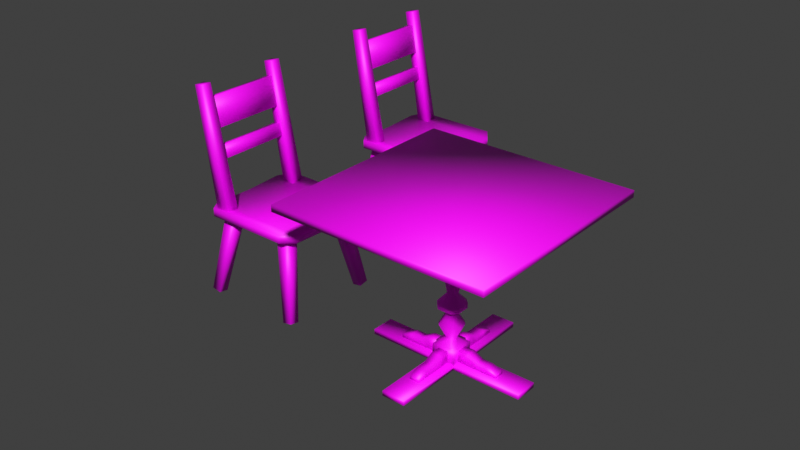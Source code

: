 # Source: SM_Chair.blend  (saved by Blender 3.6.13; exported with 4.5.12 LTS)
import bpy
from mathutils import Matrix  # noqa: F401  (used for matrix-valued properties, if any)

bpy.ops.wm.read_factory_settings(use_empty=True)
scene = bpy.context.scene
scene.name = 'Scene'

# ---- collections
col_dimensions = bpy.data.collections.new('Dimensions'); scene.collection.children.link(col_dimensions)
col_reference = bpy.data.collections.new('Reference'); scene.collection.children.link(col_reference)
col_construction = bpy.data.collections.new('Construction'); scene.collection.children.link(col_construction)
col_final = bpy.data.collections.new('Final'); scene.collection.children.link(col_final)

# ---- images (referenced by path relative to the original .blend; pixels are not part of the script)
import os
ASSET_DIR = os.environ.get("B2B_ASSET_DIR", "")  # directory of the original .blend (textures are referenced by path, not embedded)
HERE = os.path.dirname(os.path.abspath(__file__))  # packed textures are extracted next to this script under _unpacked/

def load_image(name, relpath, width, height, colorspace="sRGB"):
    """Load a texture the original file referenced (path relative to the .blend, or extracted next to this script)."""
    p = next((c for c in (os.path.join(HERE, relpath), os.path.join(ASSET_DIR, relpath)) if relpath and os.path.exists(c)), "")
    if p:
        img = bpy.data.images.load(p, check_existing=True)
        img.name = name
    else:  # same state as the original file: an image datablock whose file is absent (Cycles renders it pink)
        img = bpy.data.images.new(name, width, height)
        img.source = "FILE"
        img.filepath = "//" + (relpath or name)
    img.colorspace_settings.name = colorspace
    return img
img_m_square_table_png = load_image('M_Square_Table.png', 'M_Square_Table.png', 1024, 1024, 'sRGB')
img_m_chair_png = load_image('M_Chair.png', 'M_Chair.png', 1024, 1024, 'sRGB')
img_m_chair_dither_png = load_image('M_Chair_Dither.png', 'M_Chair_Dither.png', 1024, 1024, 'sRGB')

# ---- materials (node trees are filled in below, after node groups)
mat_m_square_table = bpy.data.materials.new('M_Square_Table')
mat_m_square_table.use_transparent_shadow = False
mat_m_chair = bpy.data.materials.new('M_Chair')
mat_m_chair.use_transparent_shadow = False
mat_m_chair_001 = bpy.data.materials.new('M_Chair.001')
mat_m_chair_001.use_transparent_shadow = False

# ---- material node trees
mat_m_square_table.use_nodes = True; mat_m_square_table.node_tree.nodes.clear()
_N = mat_m_square_table.node_tree.nodes; _L = mat_m_square_table.node_tree.links
n0 = _N.new('ShaderNodeOutputMaterial'); n0.name = 'Material Output'; n0.location = (300, 300)
n1 = _N.new('ShaderNodeBsdfPrincipled'); n1.name = 'Principled BSDF'; n1.location = (10, 300)
n1.distribution = 'GGX'
n1.subsurface_method = 'RANDOM_WALK_SKIN'
n1.inputs[3].default_value = 1.45
n1.inputs[27].default_value = (0.0, 0.0, 0.0, 1.0)
n1.inputs[28].default_value = 1.0
n2 = _N.new('ShaderNodeTexImage'); n2.name = 'Image Texture'; n2.location = (-460, 220)
n2.image = img_m_square_table_png
n2.interpolation = 'Closest'
_L.new(n1.outputs[0], n0.inputs[0])
_L.new(n2.outputs[0], n1.inputs[0])
_L.new(n2.outputs[1], n1.inputs[4])
n0.is_active_output = True
mat_m_chair.use_nodes = True; mat_m_chair.node_tree.nodes.clear()
_N = mat_m_chair.node_tree.nodes; _L = mat_m_chair.node_tree.links
n0 = _N.new('ShaderNodeBsdfPrincipled'); n0.name = 'Principled BSDF'; n0.location = (10, 300)
n0.distribution = 'GGX'
n0.subsurface_method = 'RANDOM_WALK_SKIN'
n0.inputs[3].default_value = 1.45
n0.inputs[27].default_value = (0.0, 0.0, 0.0, 1.0)
n0.inputs[28].default_value = 1.0
n1 = _N.new('ShaderNodeOutputMaterial'); n1.name = 'Material Output'; n1.location = (300, 300)
n2 = _N.new('ShaderNodeTexImage'); n2.name = 'Image Texture'; n2.location = (-280, 280)
n2.image = img_m_chair_png
n2.interpolation = 'Closest'
_L.new(n0.outputs[0], n1.inputs[0])
_L.new(n2.outputs[0], n0.inputs[0])
n1.is_active_output = True
mat_m_chair_001.use_nodes = True; mat_m_chair_001.node_tree.nodes.clear()
_N = mat_m_chair_001.node_tree.nodes; _L = mat_m_chair_001.node_tree.links
n0 = _N.new('ShaderNodeBsdfPrincipled'); n0.name = 'Principled BSDF'; n0.location = (10, 300)
n0.distribution = 'GGX'
n0.subsurface_method = 'RANDOM_WALK_SKIN'
n0.inputs[3].default_value = 1.45
n0.inputs[27].default_value = (0.0, 0.0, 0.0, 1.0)
n0.inputs[28].default_value = 1.0
n1 = _N.new('ShaderNodeOutputMaterial'); n1.name = 'Material Output'; n1.location = (300, 300)
n2 = _N.new('ShaderNodeTexImage'); n2.name = 'Image Texture'; n2.location = (-280, 280)
n2.image = img_m_chair_dither_png
n2.interpolation = 'Closest'
_L.new(n0.outputs[0], n1.inputs[0])
_L.new(n2.outputs[0], n0.inputs[0])
n1.is_active_output = True

# ---- world
world_world_001 = bpy.data.worlds.new('World.001'); scene.world = world_world_001
world_world_001.use_nodes = True; world_world_001.node_tree.nodes.clear()
_N = world_world_001.node_tree.nodes; _L = world_world_001.node_tree.links
n0 = _N.new('ShaderNodeOutputWorld'); n0.name = 'World Output'; n0.location = (300, 300)
n1 = _N.new('ShaderNodeBackground'); n1.name = 'Background'; n1.location = (10, 300)
n1.inputs[0].default_value = (0.05088, 0.05088, 0.05088, 1.0)
_L.new(n1.outputs[0], n0.inputs[0])
n0.is_active_output = True
world_world_001.color = (0.05088, 0.05088, 0.05088)
world_world_001.use_sun_shadow = False
world_world_001.sun_shadow_jitter_overblur = 0.0

# ---- meshes
me_cube = bpy.data.meshes.new('Cube')
me_cube.from_pydata([(0.125, 0.0, 0.0), (0.125, 0.0, 0.875), (0.125, 1.0, 0.0), (0.125, 1.0, 0.875), (1.0, 0.0, 0.0), (1.0, 0.0, 0.875), (1.0, 1.0, 0.0), (1.0, 1.0, 0.875)], [], [(0, 1, 3, 2), (2, 3, 7, 6), (6, 7, 5, 4), (4, 5, 1, 0), (2, 6, 4, 0), (7, 3, 1, 5)])
_uv = me_cube.uv_layers.new(name='UVMap')
_uv.uv.foreach_set('vector', [0.375, 0.0, 0.625, 0.0, 0.625, 0.25, 0.375, 0.25, 0.375, 0.25, 0.625, 0.25, 0.625, 0.5, 0.375, 0.5, 0.375, 0.5, 0.625, 0.5, 0.625, 0.75, 0.375, 0.75, 0.375, 0.75, 0.625, 0.75, 0.625, 1.0, 0.375, 1.0, 0.125, 0.5, 0.375, 0.5, 0.375, 0.75, 0.125, 0.75, 0.625, 0.5, 0.875, 0.5, 0.875, 0.75, 0.625, 0.75])
me_cube.update()
me_cube_001 = bpy.data.meshes.new('Cube.001')
me_cube_001.from_pydata([(0.0, 0.0, 0.0), (0.0, 0.0, 1.75), (0.0, 1.0, 0.0), (0.0, 1.0, 1.75), (0.125, 0.0, 0.0), (0.125, 0.0, 1.75), (0.125, 1.0, 0.0), (0.125, 1.0, 1.75)], [], [(0, 1, 3, 2), (2, 3, 7, 6), (6, 7, 5, 4), (4, 5, 1, 0), (2, 6, 4, 0), (7, 3, 1, 5)])
_uv = me_cube_001.uv_layers.new(name='UVMap')
_uv.uv.foreach_set('vector', [0.375, 0.0, 0.625, 0.0, 0.625, 0.25, 0.375, 0.25, 0.375, 0.25, 0.625, 0.25, 0.625, 0.5, 0.375, 0.5, 0.375, 0.5, 0.625, 0.5, 0.625, 0.75, 0.375, 0.75, 0.375, 0.75, 0.625, 0.75, 0.625, 1.0, 0.375, 1.0, 0.125, 0.5, 0.375, 0.5, 0.375, 0.75, 0.125, 0.75, 0.625, 0.5, 0.875, 0.5, 0.875, 0.75, 0.625, 0.75])
me_cube_001.update()
me_cube_036 = bpy.data.meshes.new('Cube.036')
me_cube_036.from_pydata([(-0.1094, -0.1094, 0.04688), (-0.1094, -0.1094, 0.1719), (-0.1094, 0.1094, 0.04688), (-0.1094, 0.1094, 0.1719), (0.1094, -0.1094, 0.04688), (0.1094, -0.1094, 0.1719), (0.1094, 0.1094, 0.04688), (0.1094, 0.1094, 0.1719), (-0.1406, -0.1406, 1.438), (-0.1406, -0.1406, 1.375), (-0.1406, 0.1406, 1.438), (-0.1406, 0.1406, 1.375), (0.1406, -0.1406, 1.438), (0.1406, -0.1406, 1.375), (0.1406, 0.1406, 1.438), (0.1406, 0.1406, 1.375), (0.04688, -0.09375, 1.375), (-0.04688, -0.09375, 1.375), (-0.04688, -0.09375, 1.328), (0.04688, -0.09375, 1.328), (-0.09375, -0.04688, 1.375), (-0.09375, 0.04688, 1.375), (-0.09375, 0.04688, 1.328), (-0.09375, -0.04688, 1.328), (0.09375, 0.04688, 1.375), (0.09375, -0.04688, 1.375), (0.09375, -0.04688, 1.328), (0.09375, 0.04688, 1.328), (-0.04688, 0.09375, 1.375), (0.04688, 0.09375, 1.375), (0.04688, 0.09375, 1.328), (-0.04688, 0.09375, 1.328), (0.0625, -0.1094, 1.328), (-0.0625, -0.1094, 1.328), (-0.0625, -0.1094, 1.297), (0.0625, -0.1094, 1.297), (-0.1094, -0.0625, 1.328), (-0.1094, 0.0625, 1.328), (-0.1094, 0.0625, 1.297), (-0.1094, -0.0625, 1.297), (0.1094, 0.0625, 1.328), (0.1094, -0.0625, 1.328), (0.1094, -0.0625, 1.297), (0.1094, 0.0625, 1.297), (-0.0625, 0.1094, 1.328), (0.0625, 0.1094, 1.328), (0.0625, 0.1094, 1.297), (-0.0625, 0.1094, 1.297), (-0.01562, -0.04688, 1.234), (0.01562, -0.04688, 1.234), (-0.04688, 0.01562, 1.234), (-0.04688, -0.01562, 1.234), (0.04688, -0.01562, 1.234), (0.04688, 0.01562, 1.234), (0.01562, 0.04688, 1.234), (-0.01562, 0.04688, 1.234), (-0.09375, 0.0625, 1.0), (-0.09375, -0.0625, 1.0), (0.09375, -0.0625, 1.0), (0.01562, 0.04688, 0.6406), (-0.01562, 0.04688, 0.6406), (-0.04688, 0.01562, 0.6406), (-0.04688, -0.01562, 0.6406), (0.04688, -0.01562, 0.6406), (0.04688, 0.01562, 0.6406), (-0.01562, -0.04688, 0.6406), (0.01562, -0.04688, 0.6406), (0.0625, 0.1094, 0.5625), (-0.0625, 0.1094, 0.5625), (-0.0625, 0.1094, 0.5156), (-0.1094, -0.0625, 0.5625), (0.1094, 0.0625, 0.5625), (0.1094, 0.0625, 0.5156), (0.0625, -0.1094, 0.5625), (0.0625, -0.09375, 1.0), (-0.0625, -0.09375, 1.0), (0.09375, 0.0625, 1.0), (-0.0625, 0.09375, 1.0), (0.0625, 0.09375, 1.0), (-0.0625, -0.1094, 0.5625), (-0.0625, -0.1094, 0.5156), (0.0625, -0.1094, 0.5156), (-0.1094, 0.0625, 0.5625), (-0.1094, 0.0625, 0.5156), (-0.1094, -0.0625, 0.5156), (0.1094, -0.0625, 0.5625), (0.1094, -0.0625, 0.5156), (0.0625, 0.1094, 0.5156), (-0.01562, -0.04688, 0.4688), (0.01562, -0.04688, 0.4688), (-0.04688, 0.01562, 0.4688), (-0.04688, -0.01562, 0.4688), (0.04688, -0.01562, 0.4688), (0.04688, 0.01562, 0.4688), (0.01562, 0.04688, 0.4688), (-0.01562, 0.04688, 0.4688), (0.0625, -0.09375, 0.3594), (-0.09375, 0.0625, 0.3594), (-0.09375, -0.0625, 0.3594), (0.09375, -0.0625, 0.3594), (0.09375, 0.0625, 0.3594), (0.0625, 0.09375, 0.3594), (0.01562, 0.04688, 0.2344), (-0.01562, 0.04688, 0.2344), (-0.04688, 0.01562, 0.2344), (-0.04688, -0.01562, 0.2344), (0.04688, -0.01562, 0.2344), (0.04688, 0.01562, 0.2344), (-0.01562, -0.04688, 0.2344), (0.01562, -0.04688, 0.2344), (0.0625, 0.1094, 0.1875), (-0.0625, 0.1094, 0.1875), (-0.0625, 0.1094, 0.1719), (0.0625, 0.1094, 0.1719), (-0.1094, 0.0625, 0.1875), (-0.1094, -0.0625, 0.1875), (-0.1094, -0.0625, 0.1719), (-0.1094, 0.0625, 0.1719), (0.1094, -0.0625, 0.1875), (0.1094, 0.0625, 0.1875), (0.1094, 0.0625, 0.1719), (0.1094, -0.0625, 0.1719), (-0.0625, -0.1094, 0.1875), (0.0625, -0.1094, 0.1875), (0.0625, -0.1094, 0.1719), (-0.0625, -0.1094, 0.1719), (-0.0625, -0.09375, 0.3594), (-0.0625, 0.09375, 0.3594), (-0.04688, -0.2031, 0.1562), (-0.04688, -0.2031, 0.04688), (-0.04688, -0.1094, 0.1562), (-0.04688, -0.1094, 0.04688), (0.04688, -0.2031, 0.1562), (0.04688, -0.2031, 0.04688), (0.04688, -0.1094, 0.1562), (0.04688, -0.1094, 0.04688), (-0.04688, -0.2969, 0.1094), (-0.04688, -0.2969, 0.04688), (0.04688, -0.2969, 0.1094), (0.04688, -0.2969, 0.04688), (-0.04688, -0.3906, 0.1094), (-0.04688, -0.3906, 0.04688), (0.04688, -0.3906, 0.1094), (0.04688, -0.3906, 0.04688), (-0.04688, -0.4844, 0.07812), (-0.04688, -0.4844, 0.04688), (0.04688, -0.4844, 0.07812), (0.04688, -0.4844, 0.04688), (-0.2969, -0.04688, 0.04688), (-0.2969, -0.04688, 0.1094), (-0.2969, 0.04688, 0.04688), (-0.2969, 0.04688, 0.1094), (-0.1094, -0.04688, 0.04688), (-0.1094, -0.04688, 0.1562), (-0.2031, -0.04688, 0.04688), (-0.2031, -0.04688, 0.1562), (-0.1094, 0.04688, 0.04688), (-0.1094, 0.04688, 0.1562), (-0.2031, 0.04688, 0.04688), (-0.2031, 0.04688, 0.1562), (0.1094, 0.1094, 0.04688), (0.1094, 0.1094, 0.0), (0.1094, -0.1094, 0.04688), (0.1094, -0.1094, 0.0), (-0.1094, 0.1094, 0.04688), (-0.1094, 0.1094, 0.0), (-0.1094, -0.1094, 0.04688), (-0.1094, -0.1094, 0.0), (-0.1094, -0.75, 0.0), (-0.1094, -0.75, 0.04688), (0.1094, -0.75, 0.0), (0.1094, -0.75, 0.04688), (-0.3906, 0.04688, 0.1094), (-0.3906, 0.04688, 0.04688), (-0.3906, -0.04688, 0.1094), (-0.3906, -0.04688, 0.04688), (-0.4844, 0.04688, 0.07812), (-0.4844, 0.04688, 0.04688), (-0.4844, -0.04688, 0.07812), (-0.4844, -0.04688, 0.04688), (-0.1094, -0.1094, 0.04688), (-0.1094, -0.1094, 0.0), (-0.1094, 0.1094, 0.04688), (-0.1094, 0.1094, 0.0), (-0.75, 0.1094, 0.0), (-0.75, 0.1094, 0.04688), (-0.75, -0.1094, 0.0), (-0.75, -0.1094, 0.04688), (-0.04688, 0.2969, 0.04688), (-0.04688, 0.2969, 0.1094), (0.04688, 0.2969, 0.04688), (0.04688, 0.2969, 0.1094), (-0.04688, 0.1094, 0.04688), (-0.04688, 0.1094, 0.1562), (-0.04688, 0.2031, 0.04688), (-0.04688, 0.2031, 0.1562), (0.04688, 0.1094, 0.04688), (0.04688, 0.1094, 0.1562), (0.04688, 0.2031, 0.04688), (0.04688, 0.2031, 0.1562), (0.04688, 0.3906, 0.1094), (0.04688, 0.3906, 0.04688), (-0.04688, 0.3906, 0.1094), (-0.04688, 0.3906, 0.04688), (0.04688, 0.4844, 0.07812), (0.04688, 0.4844, 0.04688), (-0.04688, 0.4844, 0.07812), (-0.04688, 0.4844, 0.04688), (-0.1094, 0.1094, 0.04688), (-0.1094, 0.1094, 0.0), (0.1094, 0.1094, 0.04688), (0.1094, 0.1094, 0.0), (0.1094, 0.75, 0.0), (0.1094, 0.75, 0.04688), (-0.1094, 0.75, 0.0), (-0.1094, 0.75, 0.04688), (0.2969, 0.04688, 0.04688), (0.2969, 0.04688, 0.1094), (0.2969, -0.04688, 0.04688), (0.2969, -0.04688, 0.1094), (0.1094, 0.04688, 0.04688), (0.1094, 0.04688, 0.1562), (0.2031, 0.04688, 0.04688), (0.2031, 0.04688, 0.1562), (0.1094, -0.04688, 0.04688), (0.1094, -0.04688, 0.1562), (0.2031, -0.04688, 0.04688), (0.2031, -0.04688, 0.1562), (0.3906, -0.04688, 0.1094), (0.3906, -0.04688, 0.04688), (0.3906, 0.04688, 0.1094), (0.3906, 0.04688, 0.04688), (0.4844, -0.04688, 0.07812), (0.4844, -0.04688, 0.04688), (0.4844, 0.04688, 0.07812), (0.4844, 0.04688, 0.04688), (0.1094, 0.1094, 0.04688), (0.1094, 0.1094, 0.0), (0.1094, -0.1094, 0.04688), (0.1094, -0.1094, 0.0), (0.75, -0.1094, 0.0), (0.75, -0.1094, 0.04688), (0.75, 0.1094, 0.0), (0.75, 0.1094, 0.04688), (-1.0, -1.0, 1.438), (-1.0, -1.0, 1.5), (-1.0, 1.0, 1.438), (-1.0, 1.0, 1.5), (1.0, -1.0, 1.438), (1.0, -1.0, 1.5), (1.0, 1.0, 1.438), (1.0, 1.0, 1.5)], [], [(0, 1, 3, 2), (2, 3, 7, 6), (6, 7, 5, 4), (4, 5, 1, 0), (2, 6, 4, 0), (7, 3, 1, 5), (8, 10, 11, 9), (10, 14, 15, 11), (14, 12, 13, 15), (12, 8, 9, 13), (15, 13, 9, 11), (25, 16, 19, 26), (29, 24, 27, 30), (17, 20, 23, 18), (21, 28, 31, 22), (16, 17, 18, 19), (22, 23, 20, 21), (30, 31, 28, 29), (26, 27, 24, 25), (41, 32, 35, 42), (45, 40, 43, 46), (42, 35, 49, 52), (33, 36, 39, 34), (37, 44, 47, 38), (32, 33, 34, 35), (38, 39, 36, 37), (46, 47, 44, 45), (42, 43, 40, 41), (36, 33, 32, 41, 40, 45, 44, 37), (54, 53, 76, 78), (47, 46, 54, 55), (39, 38, 50, 51), (35, 34, 48, 49), (46, 43, 53, 54), (34, 39, 51, 48), (38, 47, 55, 50), (43, 42, 52, 53), (82, 70, 62, 61), (48, 51, 57, 75), (55, 54, 78, 77), (49, 48, 75, 74), (50, 55, 77, 56), (52, 49, 74, 58), (53, 52, 58, 76), (51, 50, 56, 57), (73, 85, 63, 66), (67, 68, 60, 59), (64, 59, 78, 76), (61, 62, 57, 56), (71, 67, 59, 64), (59, 60, 77, 78), (79, 73, 66, 65), (65, 66, 74, 75), (68, 82, 61, 60), (66, 63, 58, 74), (85, 71, 64, 63), (62, 65, 75, 57), (60, 61, 56, 77), (63, 64, 76, 58), (70, 79, 65, 62), (86, 81, 89, 92), (94, 93, 100, 101), (69, 87, 94, 95), (84, 83, 90, 91), (81, 80, 88, 89), (87, 72, 93, 94), (80, 84, 91, 88), (83, 69, 95, 90), (72, 86, 92, 93), (114, 115, 105, 104), (88, 91, 98, 126), (95, 94, 101, 127), (89, 88, 126, 96), (90, 95, 127, 97), (92, 89, 96, 99), (93, 92, 99, 100), (91, 90, 97, 98), (123, 118, 106, 109), (110, 111, 103, 102), (107, 102, 101, 100), (121, 120, 113, 112, 117, 116, 125, 124), (104, 105, 98, 97), (119, 110, 102, 107), (102, 103, 127, 101), (122, 123, 109, 108), (112, 117, 114, 111), (108, 109, 96, 126), (111, 114, 104, 103), (109, 106, 99, 96), (118, 119, 107, 106), (105, 108, 126, 98), (103, 104, 97, 127), (106, 107, 100, 99), (116, 125, 122, 115), (115, 114, 117, 116), (120, 113, 110, 119), (119, 118, 121, 120), (124, 121, 118, 123), (125, 124, 123, 122), (115, 122, 108, 105), (111, 110, 113, 112), (67, 87, 69, 68), (67, 71, 72, 87), (85, 86, 72, 71), (86, 85, 73, 81), (81, 73, 79, 80), (80, 79, 70, 84), (84, 70, 82, 83), (69, 83, 82, 68), (128, 130, 131, 129), (130, 134, 135, 131), (134, 132, 133, 135), (128, 129, 137, 136), (130, 128, 132, 134), (135, 133, 129, 131), (138, 136, 140, 142), (132, 128, 136, 138), (129, 133, 139, 137), (133, 132, 138, 139), (143, 142, 146, 147), (136, 137, 141, 140), (137, 139, 143, 141), (139, 138, 142, 143), (146, 144, 145, 147), (142, 140, 144, 146), (140, 141, 145, 144), (141, 143, 147, 145), (178, 176, 177, 179), (148, 149, 174, 175), (150, 148, 175, 173), (151, 150, 173, 172), (175, 174, 178, 179), (154, 155, 149, 148), (158, 154, 148, 150), (155, 159, 151, 149), (149, 151, 172, 174), (152, 154, 158, 156), (157, 159, 155, 153), (159, 158, 150, 151), (160, 164, 166, 162), (165, 161, 163, 167), (162, 166, 169, 171), (153, 155, 154, 152), (157, 153, 152, 156), (159, 157, 156, 158), (170, 171, 169, 168), (163, 162, 171, 170), (166, 167, 168, 169), (167, 163, 170, 168), (174, 172, 176, 178), (172, 173, 177, 176), (173, 175, 179, 177), (180, 182, 185, 187), (186, 187, 185, 184), (181, 180, 187, 186), (182, 183, 184, 185), (183, 181, 186, 184), (206, 204, 205, 207), (188, 189, 202, 203), (190, 188, 203, 201), (191, 190, 201, 200), (203, 202, 206, 207), (194, 195, 189, 188), (198, 194, 188, 190), (195, 199, 191, 189), (189, 191, 200, 202), (192, 194, 198, 196), (197, 199, 195, 193), (199, 198, 190, 191), (193, 195, 194, 192), (197, 193, 192, 196), (199, 197, 196, 198), (202, 200, 204, 206), (200, 201, 205, 204), (201, 203, 207, 205), (208, 210, 213, 215), (214, 215, 213, 212), (209, 208, 215, 214), (210, 211, 212, 213), (211, 209, 214, 212), (234, 232, 233, 235), (216, 217, 230, 231), (218, 216, 231, 229), (219, 218, 229, 228), (231, 230, 234, 235), (222, 223, 217, 216), (226, 222, 216, 218), (223, 227, 219, 217), (217, 219, 228, 230), (220, 222, 226, 224), (225, 227, 223, 221), (227, 226, 218, 219), (221, 223, 222, 220), (225, 221, 220, 224), (227, 225, 224, 226), (230, 228, 232, 234), (228, 229, 233, 232), (229, 231, 235, 233), (236, 238, 241, 243), (242, 243, 241, 240), (237, 236, 243, 242), (238, 239, 240, 241), (239, 237, 242, 240), (244, 245, 247, 246), (246, 247, 251, 250), (250, 251, 249, 248), (248, 249, 245, 244), (246, 250, 248, 244), (251, 247, 245, 249)])
me_cube_036.polygons.foreach_set('use_smooth', [True] * 209)
_uv = me_cube_036.uv_layers.new(name='UVMap')
_uv.uv.foreach_set('vector', [0.6406, 0.8008, 0.6094, 0.8008, 0.6094, 0.7461, 0.6406, 0.7461, 0.7695, 0.6719, 0.7695, 0.7031, 0.7148, 0.7031, 0.7148, 0.6719, 0.6836, 0.7031, 0.7148, 0.7031, 0.7148, 0.7578, 0.6836, 0.7578, 0.7148, 0.7891, 0.7148, 0.7578, 0.7695, 0.7578, 0.7695, 0.7891, 0.6016, 0.6758, 0.5977, 0.6758, 0.5977, 0.6719, 0.6016, 0.6719, 0.7148, 0.7031, 0.7695, 0.7031, 0.7695, 0.7578, 0.7148, 0.7578, 0.6406, 0.6719, 0.6406, 0.7422, 0.625, 0.7422, 0.625, 0.6719, 0.5156, 0.6914, 0.5156, 0.7617, 0.5, 0.7617, 0.5, 0.6914, 0.3633, 0.7188, 0.3633, 0.7891, 0.3477, 0.7891, 0.3477, 0.7188, 0.3867, 0.7188, 0.3867, 0.7891, 0.3711, 0.7891, 0.3711, 0.7188, 0.5898, 0.7656, 0.5898, 0.8359, 0.5195, 0.8359, 0.5195, 0.7656, 0.793, 0.7109, 0.793, 0.6953, 0.8047, 0.6953, 0.8047, 0.7109, 0.793, 0.7539, 0.793, 0.7422, 0.8047, 0.7422, 0.8047, 0.7539, 0.793, 0.8008, 0.793, 0.7852, 0.8047, 0.7852, 0.8047, 0.8008, 0.5, 0.8086, 0.5, 0.793, 0.5117, 0.793, 0.5117, 0.8086, 0.793, 0.6953, 0.793, 0.6719, 0.8047, 0.6719, 0.8047, 0.6953, 0.8047, 0.7617, 0.8047, 0.7852, 0.793, 0.7852, 0.793, 0.7617, 0.5117, 0.7695, 0.5117, 0.793, 0.5, 0.793, 0.5, 0.7695, 0.8047, 0.7188, 0.8047, 0.7422, 0.793, 0.7422, 0.793, 0.7188, 0.07422, 0.9961, 0.05469, 0.9961, 0.05469, 0.9844, 0.07422, 0.9883, 0.1289, 0.9883, 0.1094, 0.9961, 0.1055, 0.9844, 0.1289, 0.9805, 0.07422, 0.9883, 0.05469, 0.9844, 0.05859, 0.9453, 0.08203, 0.9492, 0.02344, 0.9844, 0.003906, 0.9766, 0.007812, 0.9648, 0.02734, 0.9766, 0.2891, 0.9727, 0.2656, 0.9727, 0.2695, 0.9609, 0.2891, 0.9648, 0.05469, 0.9961, 0.02344, 0.9844, 0.02734, 0.9766, 0.05469, 0.9844, 0.2891, 0.9648, 0.3242, 0.957, 0.3281, 0.9688, 0.2891, 0.9727, 0.2344, 0.9492, 0.2695, 0.9609, 0.2656, 0.9727, 0.2305, 0.957, 0.07422, 0.9883, 0.1055, 0.9844, 0.1094, 0.9961, 0.07422, 0.9961, 0.5352, 0.7617, 0.5195, 0.7422, 0.5195, 0.6992, 0.5352, 0.6836, 0.582, 0.6836, 0.5977, 0.6992, 0.5977, 0.7422, 0.582, 0.7617, 0.1133, 0.9414, 0.09766, 0.9453, 0.1133, 0.8555, 0.1289, 0.8555, 0.2695, 0.9609, 0.2344, 0.9492, 0.2617, 0.9258, 0.2734, 0.9258, 0.3242, 0.957, 0.2891, 0.9648, 0.293, 0.9297, 0.3047, 0.9258, 0.05469, 0.9844, 0.02734, 0.9766, 0.04688, 0.9453, 0.05859, 0.9453, 0.1289, 0.9805, 0.1055, 0.9844, 0.09766, 0.9453, 0.1133, 0.9414, 0.02734, 0.9766, 0.007812, 0.9648, 0.02734, 0.9414, 0.04688, 0.9453, 0.2891, 0.9648, 0.2695, 0.9609, 0.2734, 0.9258, 0.293, 0.9297, 0.1055, 0.9844, 0.07422, 0.9883, 0.08203, 0.9492, 0.09766, 0.9453, 0.3047, 0.6758, 0.3398, 0.6758, 0.3125, 0.7148, 0.3086, 0.7109, 0.04688, 0.9453, 0.02734, 0.9414, 0.01953, 0.8516, 0.03516, 0.8516, 0.2734, 0.9258, 0.2617, 0.9258, 0.2383, 0.8398, 0.2812, 0.8398, 0.05859, 0.9453, 0.04688, 0.9453, 0.03516, 0.8516, 0.07031, 0.8516, 0.293, 0.9297, 0.2734, 0.9258, 0.2812, 0.8398, 0.2969, 0.8398, 0.08203, 0.9492, 0.05859, 0.9453, 0.07031, 0.8516, 0.08203, 0.8516, 0.09766, 0.9453, 0.08203, 0.9492, 0.08203, 0.8516, 0.1133, 0.8555, 0.3047, 0.9258, 0.293, 0.9297, 0.2969, 0.8398, 0.332, 0.8438, 0.07422, 0.6836, 0.08594, 0.6836, 0.09375, 0.7188, 0.07422, 0.7188, 0.2578, 0.6797, 0.2891, 0.6758, 0.2891, 0.7109, 0.2773, 0.7109, 0.1055, 0.7227, 0.1172, 0.7227, 0.1289, 0.8555, 0.1133, 0.8555, 0.3086, 0.7109, 0.3125, 0.7148, 0.332, 0.8438, 0.2969, 0.8398, 0.1133, 0.6836, 0.1328, 0.6836, 0.1172, 0.7227, 0.1055, 0.7227, 0.2773, 0.7109, 0.2891, 0.7109, 0.2812, 0.8398, 0.2383, 0.8398, 0.05078, 0.6836, 0.07422, 0.6836, 0.07422, 0.7188, 0.0625, 0.7188, 0.0625, 0.7188, 0.07422, 0.7188, 0.07031, 0.8516, 0.03516, 0.8516, 0.2891, 0.6758, 0.3047, 0.6758, 0.3086, 0.7109, 0.2891, 0.7109, 0.07422, 0.7188, 0.09375, 0.7188, 0.08203, 0.8516, 0.07031, 0.8516, 0.08594, 0.6836, 0.1133, 0.6836, 0.1055, 0.7227, 0.09375, 0.7188, 0.04297, 0.7227, 0.0625, 0.7188, 0.03516, 0.8516, 0.01953, 0.8516, 0.2891, 0.7109, 0.3086, 0.7109, 0.2969, 0.8398, 0.2812, 0.8398, 0.09375, 0.7188, 0.1055, 0.7227, 0.1133, 0.8555, 0.08203, 0.8516, 0.03125, 0.6875, 0.05078, 0.6836, 0.0625, 0.7188, 0.04297, 0.7227, 0.08594, 0.6719, 0.07422, 0.6719, 0.07031, 0.6406, 0.08984, 0.6406, 0.1172, 0.6328, 0.1055, 0.6367, 0.1055, 0.5938, 0.1211, 0.5938, 0.2891, 0.6641, 0.2578, 0.6641, 0.2734, 0.6367, 0.2852, 0.6367, 0.3398, 0.6602, 0.3047, 0.6641, 0.3047, 0.6328, 0.3164, 0.6289, 0.07422, 0.6719, 0.05078, 0.6758, 0.05859, 0.6445, 0.07031, 0.6406, 0.1328, 0.668, 0.1094, 0.6719, 0.1055, 0.6367, 0.1172, 0.6328, 0.05078, 0.6758, 0.03125, 0.6719, 0.03906, 0.6445, 0.05859, 0.6445, 0.3047, 0.6641, 0.2891, 0.6641, 0.2852, 0.6367, 0.3047, 0.6328, 0.1094, 0.6719, 0.08594, 0.6719, 0.08984, 0.6406, 0.1055, 0.6367, 0.293, 0.5078, 0.3242, 0.5156, 0.3086, 0.5391, 0.2969, 0.5391, 0.05859, 0.6445, 0.03906, 0.6445, 0.02734, 0.6055, 0.04297, 0.6055, 0.2852, 0.6367, 0.2734, 0.6367, 0.25, 0.5977, 0.2852, 0.5938, 0.07031, 0.6406, 0.05859, 0.6445, 0.04297, 0.6055, 0.07031, 0.5977, 0.3047, 0.6328, 0.2852, 0.6367, 0.2852, 0.5938, 0.2969, 0.5938, 0.08984, 0.6406, 0.07031, 0.6406, 0.07031, 0.5977, 0.08203, 0.5977, 0.1055, 0.6367, 0.08984, 0.6406, 0.08203, 0.5977, 0.1055, 0.5938, 0.3164, 0.6289, 0.3047, 0.6328, 0.2969, 0.5938, 0.332, 0.5859, 0.0625, 0.5078, 0.07812, 0.5078, 0.08203, 0.543, 0.05859, 0.5469, 0.2344, 0.5234, 0.2773, 0.5078, 0.2773, 0.543, 0.2617, 0.5469, 0.09766, 0.5391, 0.1133, 0.543, 0.1211, 0.5938, 0.1055, 0.5938, 0.418, 0.6914, 0.457, 0.6914, 0.4727, 0.707, 0.4727, 0.75, 0.457, 0.7695, 0.418, 0.7695, 0.4023, 0.75, 0.4023, 0.707, 0.2969, 0.5391, 0.3086, 0.5391, 0.332, 0.5859, 0.2969, 0.5938, 0.1094, 0.5117, 0.125, 0.5156, 0.1133, 0.543, 0.09766, 0.5391, 0.2617, 0.5469, 0.2773, 0.543, 0.2852, 0.5938, 0.25, 0.5977, 0.02734, 0.5195, 0.0625, 0.5078, 0.05859, 0.5469, 0.04688, 0.5508, 0.2734, 0.5039, 0.293, 0.5039, 0.293, 0.5078, 0.2773, 0.5078, 0.04688, 0.5508, 0.05859, 0.5469, 0.07031, 0.5977, 0.04297, 0.6055, 0.2773, 0.5078, 0.293, 0.5078, 0.2969, 0.5391, 0.2773, 0.543, 0.05859, 0.5469, 0.08203, 0.543, 0.08203, 0.5977, 0.07031, 0.5977, 0.07812, 0.5078, 0.1094, 0.5117, 0.09766, 0.5391, 0.08203, 0.543, 0.02734, 0.5586, 0.04688, 0.5508, 0.04297, 0.6055, 0.02734, 0.6055, 0.2773, 0.543, 0.2969, 0.5391, 0.2969, 0.5938, 0.2852, 0.5938, 0.08203, 0.543, 0.09766, 0.5391, 0.1055, 0.5938, 0.08203, 0.5977, 0.003906, 0.5273, 0.02344, 0.5156, 0.02734, 0.5195, 0.007812, 0.5312, 0.3242, 0.5156, 0.293, 0.5078, 0.293, 0.5039, 0.3242, 0.5117, 0.1094, 0.5078, 0.1289, 0.5117, 0.125, 0.5156, 0.1094, 0.5117, 0.1094, 0.5117, 0.07812, 0.5078, 0.07812, 0.5039, 0.1094, 0.5078, 0.05859, 0.5039, 0.07812, 0.5039, 0.07812, 0.5078, 0.0625, 0.5078, 0.02344, 0.5156, 0.05859, 0.5039, 0.0625, 0.5078, 0.02734, 0.5195, 0.007812, 0.5312, 0.02734, 0.5195, 0.04688, 0.5508, 0.02734, 0.5586, 0.2773, 0.5078, 0.2344, 0.5234, 0.2305, 0.5195, 0.2734, 0.5039, 0.2578, 0.6797, 0.2578, 0.6641, 0.2891, 0.6641, 0.2891, 0.6758, 0.1328, 0.6836, 0.1133, 0.6836, 0.1094, 0.6719, 0.1328, 0.668, 0.08594, 0.6836, 0.08594, 0.6719, 0.1094, 0.6719, 0.1133, 0.6836, 0.08594, 0.6719, 0.08594, 0.6836, 0.07422, 0.6836, 0.07422, 0.6719, 0.07422, 0.6719, 0.07422, 0.6836, 0.05078, 0.6836, 0.05078, 0.6758, 0.05078, 0.6758, 0.05078, 0.6836, 0.03125, 0.6875, 0.03125, 0.6719, 0.3398, 0.6602, 0.3398, 0.6758, 0.3047, 0.6758, 0.3047, 0.6641, 0.2891, 0.6641, 0.3047, 0.6641, 0.3047, 0.6758, 0.2891, 0.6758, 0.4609, 0.5508, 0.4609, 0.5039, 0.5156, 0.5039, 0.5156, 0.5508, 0.4883, 0.7109, 0.4844, 0.7109, 0.4844, 0.707, 0.4883, 0.707, 0.4023, 0.6875, 0.4023, 0.6406, 0.4531, 0.6406, 0.4531, 0.6875, 0.4609, 0.5508, 0.5156, 0.5508, 0.5156, 0.5938, 0.4844, 0.5938, 0.3477, 0.7109, 0.3477, 0.6641, 0.3945, 0.6641, 0.3945, 0.7109, 0.4883, 0.7227, 0.4844, 0.7227, 0.4844, 0.7188, 0.4883, 0.7188, 0.3945, 0.6094, 0.3477, 0.6094, 0.3477, 0.5664, 0.3945, 0.5664, 0.3945, 0.6641, 0.3477, 0.6641, 0.3477, 0.6094, 0.3945, 0.6094, 0.4883, 0.7656, 0.4844, 0.7656, 0.4844, 0.7617, 0.4883, 0.7617, 0.4531, 0.6406, 0.4023, 0.6406, 0.4258, 0.5938, 0.4531, 0.5938, 0.4531, 0.5508, 0.4258, 0.5508, 0.4375, 0.5039, 0.4531, 0.5039, 0.4844, 0.5938, 0.5156, 0.5938, 0.5156, 0.6406, 0.4844, 0.6406, 0.6016, 0.7695, 0.5977, 0.7695, 0.5977, 0.7656, 0.6016, 0.7656, 0.4531, 0.5938, 0.4258, 0.5938, 0.4258, 0.5508, 0.4531, 0.5508, 0.3945, 0.5195, 0.3477, 0.5195, 0.3477, 0.5039, 0.3945, 0.5039, 0.3945, 0.5664, 0.3477, 0.5664, 0.3477, 0.5195, 0.3945, 0.5195, 0.4844, 0.6406, 0.5156, 0.6406, 0.5156, 0.6875, 0.5, 0.6875, 0.4883, 0.7734, 0.4844, 0.7734, 0.4844, 0.7695, 0.4883, 0.7695, 0.3945, 0.5195, 0.3477, 0.5195, 0.3477, 0.5039, 0.3945, 0.5039, 0.4531, 0.5938, 0.4258, 0.5938, 0.4258, 0.5508, 0.4531, 0.5508, 0.6016, 0.7695, 0.5977, 0.7695, 0.5977, 0.7656, 0.6016, 0.7656, 0.4844, 0.5938, 0.5156, 0.5938, 0.5156, 0.6406, 0.4844, 0.6406, 0.4531, 0.5508, 0.4258, 0.5508, 0.4375, 0.5039, 0.4531, 0.5039, 0.4531, 0.6406, 0.4023, 0.6406, 0.4258, 0.5938, 0.4531, 0.5938, 0.4883, 0.7656, 0.4844, 0.7656, 0.4844, 0.7617, 0.4883, 0.7617, 0.3945, 0.6641, 0.3477, 0.6641, 0.3477, 0.6094, 0.3945, 0.6094, 0.3945, 0.6094, 0.3477, 0.6094, 0.3477, 0.5664, 0.3945, 0.5664, 0.4883, 0.7227, 0.4844, 0.7227, 0.4844, 0.7188, 0.4883, 0.7188, 0.3477, 0.7109, 0.3477, 0.6641, 0.3945, 0.6641, 0.3945, 0.7109, 0.4609, 0.5508, 0.5156, 0.5508, 0.5156, 0.5938, 0.4844, 0.5938, 0.4883, 0.6992, 0.4805, 0.6992, 0.4805, 0.6914, 0.4883, 0.6914, 0.4883, 0.7422, 0.4844, 0.7422, 0.4844, 0.7383, 0.4883, 0.7383, 0.7383, 0.5039, 0.793, 0.5039, 0.793, 0.6641, 0.7383, 0.6641, 0.4023, 0.6875, 0.4023, 0.6406, 0.4531, 0.6406, 0.4531, 0.6875, 0.4883, 0.7109, 0.4844, 0.7109, 0.4844, 0.707, 0.4883, 0.707, 0.4609, 0.5508, 0.4609, 0.5039, 0.5156, 0.5039, 0.5156, 0.5508, 0.7891, 0.7852, 0.7773, 0.7852, 0.7773, 0.7344, 0.7891, 0.7344, 0.8203, 0.6641, 0.8086, 0.6641, 0.8086, 0.5039, 0.8203, 0.5039, 0.793, 0.5039, 0.8047, 0.5039, 0.8047, 0.6641, 0.793, 0.6641, 0.4883, 0.7539, 0.4844, 0.7539, 0.4844, 0.75, 0.4883, 0.75, 0.3945, 0.5664, 0.3477, 0.5664, 0.3477, 0.5195, 0.3945, 0.5195, 0.4844, 0.6406, 0.5156, 0.6406, 0.5156, 0.6875, 0.5, 0.6875, 0.4883, 0.7734, 0.4844, 0.7734, 0.4844, 0.7695, 0.4883, 0.7695, 0.7383, 0.5039, 0.793, 0.5039, 0.793, 0.6641, 0.7383, 0.6641, 0.7891, 0.7852, 0.7773, 0.7852, 0.7773, 0.7344, 0.7891, 0.7344, 0.8203, 0.6641, 0.8086, 0.6641, 0.8086, 0.5039, 0.8203, 0.5039, 0.793, 0.5039, 0.8047, 0.5039, 0.8047, 0.6641, 0.793, 0.6641, 0.4883, 0.7539, 0.4844, 0.7539, 0.4844, 0.75, 0.4883, 0.75, 0.3945, 0.5195, 0.3477, 0.5195, 0.3477, 0.5039, 0.3945, 0.5039, 0.4531, 0.5938, 0.4258, 0.5938, 0.4258, 0.5508, 0.4531, 0.5508, 0.6016, 0.7695, 0.5977, 0.7695, 0.5977, 0.7656, 0.6016, 0.7656, 0.4844, 0.5938, 0.5156, 0.5938, 0.5156, 0.6406, 0.4844, 0.6406, 0.4531, 0.5508, 0.4258, 0.5508, 0.4375, 0.5039, 0.4531, 0.5039, 0.4531, 0.6406, 0.4023, 0.6406, 0.4258, 0.5938, 0.4531, 0.5938, 0.4883, 0.7656, 0.4844, 0.7656, 0.4844, 0.7617, 0.4883, 0.7617, 0.3945, 0.6641, 0.3477, 0.6641, 0.3477, 0.6094, 0.3945, 0.6094, 0.3945, 0.6094, 0.3477, 0.6094, 0.3477, 0.5664, 0.3945, 0.5664, 0.4883, 0.7227, 0.4844, 0.7227, 0.4844, 0.7188, 0.4883, 0.7188, 0.3477, 0.7109, 0.3477, 0.6641, 0.3945, 0.6641, 0.3945, 0.7109, 0.4609, 0.5508, 0.5156, 0.5508, 0.5156, 0.5938, 0.4844, 0.5938, 0.4023, 0.6875, 0.4023, 0.6406, 0.4531, 0.6406, 0.4531, 0.6875, 0.4883, 0.7109, 0.4844, 0.7109, 0.4844, 0.707, 0.4883, 0.707, 0.4609, 0.5508, 0.4609, 0.5039, 0.5156, 0.5039, 0.5156, 0.5508, 0.3945, 0.5664, 0.3477, 0.5664, 0.3477, 0.5195, 0.3945, 0.5195, 0.4844, 0.6406, 0.5156, 0.6406, 0.5156, 0.6875, 0.5, 0.6875, 0.4883, 0.7734, 0.4844, 0.7734, 0.4844, 0.7695, 0.4883, 0.7695, 0.7383, 0.5039, 0.793, 0.5039, 0.793, 0.6641, 0.7383, 0.6641, 0.7891, 0.7852, 0.7773, 0.7852, 0.7773, 0.7344, 0.7891, 0.7344, 0.8203, 0.6641, 0.8086, 0.6641, 0.8086, 0.5039, 0.8203, 0.5039, 0.793, 0.5039, 0.8047, 0.5039, 0.8047, 0.6641, 0.793, 0.6641, 0.4883, 0.7539, 0.4844, 0.7539, 0.4844, 0.75, 0.4883, 0.75, 0.3945, 0.5195, 0.3477, 0.5195, 0.3477, 0.5039, 0.3945, 0.5039, 0.4531, 0.5938, 0.4258, 0.5938, 0.4258, 0.5508, 0.4531, 0.5508, 0.6016, 0.7695, 0.5977, 0.7695, 0.5977, 0.7656, 0.6016, 0.7656, 0.4844, 0.5938, 0.5156, 0.5938, 0.5156, 0.6406, 0.4844, 0.6406, 0.4531, 0.5508, 0.4258, 0.5508, 0.4375, 0.5039, 0.4531, 0.5039, 0.4531, 0.6406, 0.4023, 0.6406, 0.4258, 0.5938, 0.4531, 0.5938, 0.4883, 0.7656, 0.4844, 0.7656, 0.4844, 0.7617, 0.4883, 0.7617, 0.3945, 0.6641, 0.3477, 0.6641, 0.3477, 0.6094, 0.3945, 0.6094, 0.3945, 0.6094, 0.3477, 0.6094, 0.3477, 0.5664, 0.3945, 0.5664, 0.4883, 0.7227, 0.4844, 0.7227, 0.4844, 0.7188, 0.4883, 0.7188, 0.3477, 0.7109, 0.3477, 0.6641, 0.3945, 0.6641, 0.3945, 0.7109, 0.4609, 0.5508, 0.5156, 0.5508, 0.5156, 0.5938, 0.4844, 0.5938, 0.4023, 0.6875, 0.4023, 0.6406, 0.4531, 0.6406, 0.4531, 0.6875, 0.4883, 0.7109, 0.4844, 0.7109, 0.4844, 0.707, 0.4883, 0.707, 0.4609, 0.5508, 0.4609, 0.5039, 0.5156, 0.5039, 0.5156, 0.5508, 0.3945, 0.5664, 0.3477, 0.5664, 0.3477, 0.5195, 0.3945, 0.5195, 0.4844, 0.6406, 0.5156, 0.6406, 0.5156, 0.6875, 0.5, 0.6875, 0.4883, 0.7734, 0.4844, 0.7734, 0.4844, 0.7695, 0.4883, 0.7695, 0.7383, 0.5039, 0.793, 0.5039, 0.793, 0.6641, 0.7383, 0.6641, 0.7891, 0.7852, 0.7773, 0.7852, 0.7773, 0.7344, 0.7891, 0.7344, 0.8203, 0.6641, 0.8086, 0.6641, 0.8086, 0.5039, 0.8203, 0.5039, 0.793, 0.5039, 0.8047, 0.5039, 0.8047, 0.6641, 0.793, 0.6641, 0.4883, 0.7539, 0.4844, 0.7539, 0.4844, 0.75, 0.4883, 0.75, 0.1562, 0.9961, 0.1406, 0.9961, 0.1406, 0.5039, 0.1562, 0.5039, 0.1797, 0.9961, 0.1641, 0.9961, 0.1641, 0.5039, 0.1797, 0.5039, 0.2227, 0.5039, 0.207, 0.5039, 0.207, 0.9961, 0.2227, 0.9961, 0.1992, 0.9961, 0.1836, 0.9961, 0.1836, 0.5039, 0.1992, 0.5039, 0.003906, 0.003906, 0.4961, 0.003906, 0.4961, 0.4961, 0.003906, 0.4961, 0.5039, 0.003906, 0.9961, 0.003906, 0.9961, 0.4961, 0.5039, 0.4961])
me_cube_036.materials.append(mat_m_square_table)
me_cube_036.use_paint_bone_selection = False
me_cube_036.use_paint_mask = True
me_cube_036.update()
me_cube_002 = bpy.data.meshes.new('Cube.002')
me_cube_002.from_pydata([(-0.9844, 0.5, -0.09375), (-0.9844, 0.5, -0.01562), (0.01562, 0.5, -0.09375), (0.01562, 0.5, -0.01562), (-0.8906, 0.0, -0.0625), (-0.9844, 0.125, -0.07812), (-0.9844, 0.125, 0.0), (-0.8906, 0.0, 0.01562), (-0.9844, 0.875, -0.07812), (-0.8906, 1.0, -0.0625), (-0.8906, 1.0, 0.01562), (-0.9844, 0.875, 0.0), (0.01562, 0.125, -0.07812), (-0.07812, 0.0, -0.0625), (-0.07812, 0.0, 0.01562), (0.01562, 0.125, 0.0), (-0.07812, 1.0, -0.0625), (0.01562, 0.875, -0.07812), (0.01562, 0.875, 0.0), (-0.07812, 1.0, 0.01562)], [], [(18, 11, 1, 3), (8, 17, 2, 0), (17, 18, 3, 2), (0, 2, 12, 5), (3, 1, 6, 15), (9, 10, 19, 16), (2, 3, 15, 12), (0, 1, 11, 8), (13, 14, 7, 4), (4, 7, 6, 5), (10, 9, 8, 11), (18, 17, 16, 19), (14, 13, 12, 15), (5, 6, 1, 0), (11, 18, 19, 10), (17, 8, 9, 16), (15, 6, 7, 14), (5, 12, 13, 4)])
me_cube_002.polygons.foreach_set('use_smooth', [True] * 18)
_uv = me_cube_002.uv_layers.new(name='UVMap')
_uv.uv.foreach_set('vector', [0.625, 0.5417, 0.875, 0.5417, 0.875, 0.625, 0.625, 0.625, 0.125, 0.5417, 0.375, 0.5417, 0.375, 0.625, 0.125, 0.625, 0.375, 0.5417, 0.625, 0.5417, 0.625, 0.625, 0.375, 0.625, 0.125, 0.625, 0.375, 0.625, 0.375, 0.7083, 0.125, 0.7083, 0.625, 0.625, 0.875, 0.625, 0.8737, 0.7101, 0.625, 0.7083, 0.375, 0.2813, 0.625, 0.2813, 0.625, 0.4687, 0.375, 0.4687, 0.375, 0.625, 0.625, 0.625, 0.625, 0.7083, 0.375, 0.7083, 0.375, 0.125, 0.625, 0.125, 0.625, 0.2083, 0.375, 0.2083, 0.375, 0.7813, 0.625, 0.7813, 0.625, 0.9687, 0.375, 0.9687, 0.375, 0.0, 0.625, 0.0, 0.625, 0.0417, 0.375, 0.0417, 0.625, 0.2813, 0.375, 0.2813, 0.375, 0.2083, 0.625, 0.2083, 0.625, 0.5417, 0.375, 0.5417, 0.375, 0.4687, 0.625, 0.4687, 0.625, 0.7813, 0.375, 0.7813, 0.375, 0.7083, 0.625, 0.7083, 0.375, 0.0417, 0.625, 0.0417, 0.625, 0.125, 0.375, 0.125, 0.875, 0.5417, 0.625, 0.5417, 0.6563, 0.5, 0.8437, 0.5, 0.375, 0.5417, 0.125, 0.5417, 0.1563, 0.5, 0.3437, 0.5, 0.625, 0.7083, 0.8737, 0.7101, 0.8437, 0.75, 0.6563, 0.75, 0.125, 0.7083, 0.375, 0.7083, 0.3437, 0.75, 0.1563, 0.75])
me_cube_002.update()
me_cube_003 = bpy.data.meshes.new('Cube.003')
me_cube_003.from_pydata([(-0.04688, -0.04688, -0.4766), (-0.0625, -0.0625, 0.2891), (-0.04688, 0.04688, -0.4766), (-0.0625, 0.0625, 0.2891), (0.04688, -0.04688, -0.4766), (0.0625, -0.0625, 0.2891), (0.04688, 0.04688, -0.4766), (0.0625, 0.0625, 0.2891), (-0.0625, -0.0625, 0.3516), (-0.0625, 0.0625, 0.3516), (0.0625, -0.0625, 0.3516), (0.0625, 0.0625, 0.3516)], [], [(2, 6, 4, 0), (1, 5, 10, 8), (11, 9, 8, 10), (7, 3, 9, 11), (5, 7, 11, 10), (3, 1, 8, 9), (4, 6, 7, 5), (0, 4, 5, 1), (2, 0, 1, 3), (6, 2, 3, 7)])
me_cube_003.polygons.foreach_set('use_smooth', [True] * 10)
_uv = me_cube_003.uv_layers.new(name='UVMap')
_uv.uv.foreach_set('vector', [0.125, 0.5, 0.375, 0.5, 0.375, 0.75, 0.125, 0.75, 0.625, 1.0, 0.625, 0.75, 0.625, 0.75, 0.625, 1.0, 0.625, 0.5, 0.875, 0.5, 0.875, 0.75, 0.625, 0.75, 0.625, 0.5, 0.625, 0.25, 0.625, 0.25, 0.625, 0.5, 0.625, 0.75, 0.625, 0.5, 0.625, 0.5, 0.625, 0.75, 0.625, 0.25, 0.625, 0.0, 0.625, 0.0, 0.625, 0.25, 0.375, 0.75, 0.375, 0.5, 0.625, 0.5, 0.625, 0.75, 0.125, 0.75, 0.375, 0.75, 0.625, 0.75, 0.625, 1.0, 0.125, 0.5, 0.125, 0.75, 0.625, 0.0, 0.625, 0.25, 0.375, 0.5, 0.125, 0.5, 0.625, 0.25, 0.625, 0.5])
me_cube_003.update()
me_cube_011 = bpy.data.meshes.new('Cube.011')
me_cube_011.from_pydata([(-0.04688, -0.04688, -0.4766), (-0.0625, -0.0625, 0.2891), (-0.04688, 0.04688, -0.4766), (-0.0625, 0.0625, 0.2891), (0.04688, -0.04688, -0.4766), (0.0625, -0.0625, 0.2891), (0.04688, 0.04688, -0.4766), (0.0625, 0.0625, 0.2891), (-0.0625, -0.0625, 0.3516), (-0.0625, 0.0625, 0.3516), (0.0625, -0.0625, 0.3516), (0.0625, 0.0625, 0.3516)], [], [(2, 6, 4, 0), (1, 5, 10, 8), (11, 9, 8, 10), (7, 3, 9, 11), (5, 7, 11, 10), (3, 1, 8, 9), (4, 6, 7, 5), (0, 4, 5, 1), (2, 0, 1, 3), (6, 2, 3, 7)])
me_cube_011.polygons.foreach_set('use_smooth', [True] * 10)
_uv = me_cube_011.uv_layers.new(name='UVMap')
_uv.uv.foreach_set('vector', [0.125, 0.5, 0.375, 0.5, 0.375, 0.75, 0.125, 0.75, 0.625, 1.0, 0.625, 0.75, 0.625, 0.75, 0.625, 1.0, 0.625, 0.5, 0.875, 0.5, 0.875, 0.75, 0.625, 0.75, 0.625, 0.5, 0.625, 0.25, 0.625, 0.25, 0.625, 0.5, 0.625, 0.75, 0.625, 0.5, 0.625, 0.5, 0.625, 0.75, 0.625, 0.25, 0.625, 0.0, 0.625, 0.0, 0.625, 0.25, 0.375, 0.75, 0.375, 0.5, 0.625, 0.5, 0.625, 0.75, 0.125, 0.75, 0.375, 0.75, 0.625, 0.75, 0.625, 1.0, 0.125, 0.5, 0.125, 0.75, 0.625, 0.0, 0.625, 0.25, 0.375, 0.5, 0.125, 0.5, 0.625, 0.25, 0.625, 0.5])
me_cube_011.update()
me_cube_012 = bpy.data.meshes.new('Cube.012')
me_cube_012.from_pydata([(-0.04688, -0.04688, -0.4766), (-0.0625, -0.0625, 0.2891), (-0.04688, 0.04688, -0.4766), (-0.0625, 0.0625, 0.2891), (0.04688, -0.04688, -0.4766), (0.0625, -0.0625, 0.2891), (0.04688, 0.04688, -0.4766), (0.0625, 0.0625, 0.2891), (-0.0625, -0.0625, 0.3516), (-0.0625, 0.0625, 0.3516), (0.0625, -0.0625, 0.3516), (0.0625, 0.0625, 0.3516)], [], [(2, 6, 4, 0), (1, 5, 10, 8), (11, 9, 8, 10), (7, 3, 9, 11), (5, 7, 11, 10), (3, 1, 8, 9), (4, 6, 7, 5), (0, 4, 5, 1), (2, 0, 1, 3), (6, 2, 3, 7)])
me_cube_012.polygons.foreach_set('use_smooth', [True] * 10)
_uv = me_cube_012.uv_layers.new(name='UVMap')
_uv.uv.foreach_set('vector', [0.125, 0.5, 0.375, 0.5, 0.375, 0.75, 0.125, 0.75, 0.625, 1.0, 0.625, 0.75, 0.625, 0.75, 0.625, 1.0, 0.625, 0.5, 0.875, 0.5, 0.875, 0.75, 0.625, 0.75, 0.625, 0.5, 0.625, 0.25, 0.625, 0.25, 0.625, 0.5, 0.625, 0.75, 0.625, 0.5, 0.625, 0.5, 0.625, 0.75, 0.625, 0.25, 0.625, 0.0, 0.625, 0.0, 0.625, 0.25, 0.375, 0.75, 0.375, 0.5, 0.625, 0.5, 0.625, 0.75, 0.125, 0.75, 0.375, 0.75, 0.625, 0.75, 0.625, 1.0, 0.125, 0.5, 0.125, 0.75, 0.625, 0.0, 0.625, 0.25, 0.375, 0.5, 0.125, 0.5, 0.625, 0.25, 0.625, 0.5])
me_cube_012.update()
me_cube_013 = bpy.data.meshes.new('Cube.013')
me_cube_013.from_pydata([(-0.04688, -0.04688, -0.4766), (-0.0625, -0.0625, 0.2891), (-0.04688, 0.04688, -0.4766), (-0.0625, 0.0625, 0.2891), (0.04688, -0.04688, -0.4766), (0.0625, -0.0625, 0.2891), (0.04688, 0.04688, -0.4766), (0.0625, 0.0625, 0.2891), (-0.0625, -0.0625, 0.3516), (-0.0625, 0.0625, 0.3516), (0.0625, -0.0625, 0.3516), (0.0625, 0.0625, 0.3516)], [], [(2, 6, 4, 0), (1, 5, 10, 8), (11, 9, 8, 10), (7, 3, 9, 11), (5, 7, 11, 10), (3, 1, 8, 9), (4, 6, 7, 5), (0, 4, 5, 1), (2, 0, 1, 3), (6, 2, 3, 7)])
me_cube_013.polygons.foreach_set('use_smooth', [True] * 10)
_uv = me_cube_013.uv_layers.new(name='UVMap')
_uv.uv.foreach_set('vector', [0.125, 0.5, 0.375, 0.5, 0.375, 0.75, 0.125, 0.75, 0.625, 1.0, 0.625, 0.75, 0.625, 0.75, 0.625, 1.0, 0.625, 0.5, 0.875, 0.5, 0.875, 0.75, 0.625, 0.75, 0.625, 0.5, 0.625, 0.25, 0.625, 0.25, 0.625, 0.5, 0.625, 0.75, 0.625, 0.5, 0.625, 0.5, 0.625, 0.75, 0.625, 0.25, 0.625, 0.0, 0.625, 0.0, 0.625, 0.25, 0.375, 0.75, 0.375, 0.5, 0.625, 0.5, 0.625, 0.75, 0.125, 0.75, 0.375, 0.75, 0.625, 0.75, 0.625, 1.0, 0.125, 0.5, 0.125, 0.75, 0.625, 0.0, 0.625, 0.25, 0.375, 0.5, 0.125, 0.5, 0.625, 0.25, 0.625, 0.5])
me_cube_013.update()
me_cube_014 = bpy.data.meshes.new('Cube.014')
me_cube_014.from_pydata([(-0.04922, -0.04505, -0.8407), (-0.06383, -0.05983, 0.2843), (-0.0478, 0.04869, -0.8408), (-0.06194, 0.06516, 0.2842), (0.04452, -0.04647, -0.8409), (0.06115, -0.06172, 0.2841), (0.04594, 0.04727, -0.8409), (0.06304, 0.06327, 0.284), (-0.06375, -0.05979, 0.3468), (-0.06186, 0.0652, 0.3467), (0.06124, -0.06168, 0.3466), (0.06313, 0.06331, 0.3465)], [], [(2, 6, 4, 0), (1, 5, 10, 8), (11, 9, 8, 10), (7, 3, 9, 11), (5, 7, 11, 10), (3, 1, 8, 9), (4, 6, 7, 5), (0, 4, 5, 1), (2, 0, 1, 3), (6, 2, 3, 7)])
me_cube_014.polygons.foreach_set('use_smooth', [True] * 10)
_uv = me_cube_014.uv_layers.new(name='UVMap')
_uv.uv.foreach_set('vector', [0.125, 0.5, 0.375, 0.5, 0.375, 0.75, 0.125, 0.75, 0.625, 1.0, 0.625, 0.75, 0.625, 0.75, 0.625, 1.0, 0.625, 0.5, 0.875, 0.5, 0.875, 0.75, 0.625, 0.75, 0.625, 0.5, 0.625, 0.25, 0.625, 0.25, 0.625, 0.5, 0.625, 0.75, 0.625, 0.5, 0.625, 0.5, 0.625, 0.75, 0.625, 0.25, 0.625, 0.0, 0.625, 0.0, 0.625, 0.25, 0.375, 0.75, 0.375, 0.5, 0.625, 0.5, 0.625, 0.75, 0.125, 0.75, 0.375, 0.75, 0.625, 0.75, 0.625, 1.0, 0.125, 0.5, 0.125, 0.75, 0.625, 0.0, 0.625, 0.25, 0.375, 0.5, 0.125, 0.5, 0.625, 0.25, 0.625, 0.5])
me_cube_014.update()
me_cube_015 = bpy.data.meshes.new('Cube.015')
me_cube_015.from_pydata([(-0.04922, -0.04505, -0.8407), (-0.06383, -0.05983, 0.2843), (-0.0478, 0.04869, -0.8408), (-0.06194, 0.06516, 0.2842), (0.04452, -0.04647, -0.8409), (0.06115, -0.06172, 0.2841), (0.04594, 0.04727, -0.8409), (0.06304, 0.06327, 0.284), (-0.06375, -0.05979, 0.3468), (-0.06186, 0.0652, 0.3467), (0.06124, -0.06168, 0.3466), (0.06313, 0.06331, 0.3465)], [], [(2, 6, 4, 0), (1, 5, 10, 8), (11, 9, 8, 10), (7, 3, 9, 11), (5, 7, 11, 10), (3, 1, 8, 9), (4, 6, 7, 5), (0, 4, 5, 1), (2, 0, 1, 3), (6, 2, 3, 7)])
me_cube_015.polygons.foreach_set('use_smooth', [True] * 10)
_uv = me_cube_015.uv_layers.new(name='UVMap')
_uv.uv.foreach_set('vector', [0.125, 0.5, 0.375, 0.5, 0.375, 0.75, 0.125, 0.75, 0.625, 1.0, 0.625, 0.75, 0.625, 0.75, 0.625, 1.0, 0.625, 0.5, 0.875, 0.5, 0.875, 0.75, 0.625, 0.75, 0.625, 0.5, 0.625, 0.25, 0.625, 0.25, 0.625, 0.5, 0.625, 0.75, 0.625, 0.5, 0.625, 0.5, 0.625, 0.75, 0.625, 0.25, 0.625, 0.0, 0.625, 0.0, 0.625, 0.25, 0.375, 0.75, 0.375, 0.5, 0.625, 0.5, 0.625, 0.75, 0.125, 0.75, 0.375, 0.75, 0.625, 0.75, 0.625, 1.0, 0.125, 0.5, 0.125, 0.75, 0.625, 0.0, 0.625, 0.25, 0.375, 0.5, 0.125, 0.5, 0.625, 0.25, 0.625, 0.5])
me_cube_015.update()
me_cube_016 = bpy.data.meshes.new('Cube.016')
me_cube_016.from_pydata([(-0.03216, -0.0465, -0.1562), (-0.03143, -0.03063, 0.2188), (-0.02767, 0.2503, -0.1564), (-0.02717, 0.2506, 0.2186), (0.03033, -0.04744, -0.1563), (0.03106, -0.03158, 0.2187), (0.03482, 0.2494, -0.1565), (0.03532, 0.2496, 0.2185), (-0.03135, -0.03059, 0.2813), (-0.02709, 0.2506, 0.2811), (0.03115, -0.03154, 0.2812), (0.0354, 0.2497, 0.281), (-0.02817, 0.2501, -0.5314), (-0.03243, -0.03112, -0.5312), (0.03432, 0.2492, -0.5315), (0.03007, -0.03206, -0.5313), (-0.02825, 0.2501, -0.5939), (-0.03251, -0.03116, -0.5937), (0.03424, 0.2491, -0.594), (0.02998, -0.0321, -0.5938)], [], [(0, 2, 12, 13), (1, 5, 10, 8), (11, 9, 8, 10), (7, 3, 9, 11), (5, 7, 11, 10), (3, 1, 8, 9), (4, 6, 7, 5), (0, 4, 5, 1), (2, 0, 1, 3), (6, 2, 3, 7), (15, 13, 17, 19), (4, 0, 13, 15), (6, 4, 15, 14), (2, 6, 14, 12), (16, 18, 19, 17), (12, 14, 18, 16), (14, 15, 19, 18), (13, 12, 16, 17)])
me_cube_016.polygons.foreach_set('use_smooth', [True] * 18)
_uv = me_cube_016.uv_layers.new(name='UVMap')
_uv.uv.foreach_set('vector', [0.125, 0.75, 0.125, 0.5, 0.125, 0.5, 0.125, 0.75, 0.625, 1.0, 0.625, 0.75, 0.625, 0.75, 0.625, 1.0, 0.625, 0.5, 0.875, 0.5, 0.875, 0.75, 0.625, 0.75, 0.625, 0.5, 0.625, 0.25, 0.625, 0.25, 0.625, 0.5, 0.625, 0.75, 0.625, 0.5, 0.625, 0.5, 0.625, 0.75, 0.625, 0.25, 0.625, 0.0, 0.625, 0.0, 0.625, 0.25, 0.375, 0.75, 0.375, 0.5, 0.625, 0.5, 0.625, 0.75, 0.125, 0.75, 0.375, 0.75, 0.625, 0.75, 0.625, 1.0, 0.125, 0.5, 0.125, 0.75, 0.625, 0.0, 0.625, 0.25, 0.375, 0.5, 0.125, 0.5, 0.625, 0.25, 0.625, 0.5, 0.375, 0.75, 0.125, 0.75, 0.125, 0.75, 0.375, 0.75, 0.375, 0.75, 0.125, 0.75, 0.125, 0.75, 0.375, 0.75, 0.375, 0.5, 0.375, 0.75, 0.375, 0.75, 0.375, 0.5, 0.125, 0.5, 0.375, 0.5, 0.375, 0.5, 0.125, 0.5, 0.125, 0.5, 0.375, 0.5, 0.375, 0.75, 0.125, 0.75, 0.125, 0.5, 0.375, 0.5, 0.375, 0.5, 0.125, 0.5, 0.375, 0.5, 0.375, 0.75, 0.375, 0.75, 0.375, 0.5, 0.125, 0.75, 0.125, 0.5, 0.125, 0.5, 0.125, 0.75])
me_cube_016.update()
me_cube_017 = bpy.data.meshes.new('Cube.017')
me_cube_017.from_pydata([(-0.03193, -0.03087, -0.1562), (-0.03143, -0.03063, 0.2188), (-0.03004, 0.09411, -0.1563), (-0.02954, 0.09435, 0.2187), (0.03057, -0.03182, -0.1563), (0.03106, -0.03158, 0.2187), (0.03246, 0.09316, -0.1564), (0.03296, 0.09341, 0.2186), (-0.03135, -0.03059, 0.2813), (-0.02945, 0.09439, 0.2812), (0.03115, -0.03154, 0.2812), (0.03304, 0.09345, 0.2811), (-0.03053, 0.09387, -0.5313), (-0.03243, -0.03112, -0.5312), (0.03196, 0.09292, -0.5314), (0.03007, -0.03206, -0.5313), (-0.03062, 0.09383, -0.5938), (-0.03251, -0.03116, -0.5937), (0.03188, 0.09288, -0.5939), (0.02998, -0.0321, -0.5938)], [], [(0, 2, 12, 13), (1, 5, 10, 8), (11, 9, 8, 10), (7, 3, 9, 11), (5, 7, 11, 10), (3, 1, 8, 9), (4, 6, 7, 5), (0, 4, 5, 1), (2, 0, 1, 3), (6, 2, 3, 7), (15, 13, 17, 19), (4, 0, 13, 15), (6, 4, 15, 14), (2, 6, 14, 12), (16, 18, 19, 17), (12, 14, 18, 16), (14, 15, 19, 18), (13, 12, 16, 17)])
me_cube_017.polygons.foreach_set('use_smooth', [True] * 18)
_uv = me_cube_017.uv_layers.new(name='UVMap')
_uv.uv.foreach_set('vector', [0.125, 0.75, 0.125, 0.5, 0.125, 0.5, 0.125, 0.75, 0.625, 1.0, 0.625, 0.75, 0.625, 0.75, 0.625, 1.0, 0.625, 0.5, 0.875, 0.5, 0.875, 0.75, 0.625, 0.75, 0.625, 0.5, 0.625, 0.25, 0.625, 0.25, 0.625, 0.5, 0.625, 0.75, 0.625, 0.5, 0.625, 0.5, 0.625, 0.75, 0.625, 0.25, 0.625, 0.0, 0.625, 0.0, 0.625, 0.25, 0.375, 0.75, 0.375, 0.5, 0.625, 0.5, 0.625, 0.75, 0.125, 0.75, 0.375, 0.75, 0.625, 0.75, 0.625, 1.0, 0.125, 0.5, 0.125, 0.75, 0.625, 0.0, 0.625, 0.25, 0.375, 0.5, 0.125, 0.5, 0.625, 0.25, 0.625, 0.5, 0.375, 0.75, 0.125, 0.75, 0.125, 0.75, 0.375, 0.75, 0.375, 0.75, 0.125, 0.75, 0.125, 0.75, 0.375, 0.75, 0.375, 0.5, 0.375, 0.75, 0.375, 0.75, 0.375, 0.5, 0.125, 0.5, 0.375, 0.5, 0.375, 0.5, 0.125, 0.5, 0.125, 0.5, 0.375, 0.5, 0.375, 0.75, 0.125, 0.75, 0.125, 0.5, 0.375, 0.5, 0.375, 0.5, 0.125, 0.5, 0.375, 0.5, 0.375, 0.75, 0.375, 0.75, 0.375, 0.5, 0.125, 0.75, 0.125, 0.5, 0.125, 0.5, 0.125, 0.75])
me_cube_017.update()
me_cube_029 = bpy.data.meshes.new('Cube.029')
me_cube_029.from_pydata([(0.0, 0.5, 0.7656), (0.0, 0.5, 0.8438), (1.0, 0.5, 0.7656), (1.0, 0.5, 0.8438), (0.09375, 0.0, 0.7969), (0.0, 0.125, 0.7812), (0.0, 0.125, 0.8594), (0.09375, 0.0, 0.875), (0.0, 0.875, 0.7812), (0.09375, 1.0, 0.7969), (0.09375, 1.0, 0.875), (0.0, 0.875, 0.8594), (1.0, 0.125, 0.7812), (0.9062, 0.0, 0.7969), (0.9062, 0.0, 0.875), (1.0, 0.125, 0.8594), (0.9062, 1.0, 0.7969), (1.0, 0.875, 0.7812), (1.0, 0.875, 0.8594), (0.9062, 1.0, 0.875), (0.9102, -0.004312, 0.01446), (0.9117, 0.08801, -0.001762), (1.003, -0.002893, 0.03061), (1.004, 0.08943, 0.01439), (0.7519, 0.1233, 0.8175), (0.7538, 0.2464, 0.7959), (0.875, 0.1252, 0.8391), (0.8769, 0.2483, 0.8174), (0.0249, 0.047, 1.995), (0.0249, 0.1408, 1.995), (-0.06743, 0.047, 1.979), (-0.06743, 0.1408, 1.979), (0.2467, 0.03125, 0.8288), (0.2467, 0.1563, 0.8288), (0.1236, 0.03125, 0.8071), (0.1236, 0.1563, 0.8071), (0.07428, 0.9375, 1.582), (0.02544, 0.9375, 1.859), (0.01273, 0.9375, 1.571), (-0.03611, 0.9375, 1.848), (0.02544, 0.0625, 1.859), (0.07428, 0.0625, 1.582), (-0.03611, 0.0625, 1.848), (0.01273, 0.0625, 1.571), (0.1231, 0.9375, 1.305), (0.1014, 0.9375, 1.428), (0.06157, 0.9375, 1.294), (0.03986, 0.9375, 1.417), (0.1014, 0.0625, 1.428), (0.1231, 0.0625, 1.305), (0.03986, 0.0625, 1.417), (0.06157, 0.0625, 1.294), (1.004, 0.9102, 0.01446), (0.912, 0.9117, -0.001762), (1.003, 1.003, 0.03061), (0.9106, 1.004, 0.01439), (0.8767, 0.7519, 0.8175), (0.7536, 0.7538, 0.7959), (0.8748, 0.875, 0.8391), (0.7517, 0.8769, 0.8174), (0.08975, 1.004, 0.01446), (0.08833, 0.912, -0.001762), (-0.002584, 1.003, 0.03061), (-0.004003, 0.9106, 0.01439), (0.2481, 0.8767, 0.8175), (0.2462, 0.7536, 0.7959), (0.125, 0.8748, 0.8391), (0.1231, 0.7517, 0.8174), (-0.004312, 0.08975, 0.01446), (0.08801, 0.08833, -0.001762), (-0.002893, -0.002584, 0.03061), (0.08943, -0.004003, 0.01439), (0.1233, 0.2481, 0.8175), (0.2464, 0.2462, 0.7959), (0.1252, 0.125, 0.8391), (0.2483, 0.1231, 0.8174), (-0.06718, 0.9531, 1.979), (-0.06718, 0.8594, 1.979), (0.02514, 0.9531, 1.996), (0.02514, 0.8594, 1.996), (0.1234, 0.9689, 0.807), (0.1234, 0.8439, 0.807), (0.2465, 0.9689, 0.8287), (0.2465, 0.8439, 0.8287)], [], [(18, 11, 1, 3), (8, 17, 2, 0), (17, 18, 3, 2), (0, 2, 12, 5), (3, 1, 6, 15), (9, 10, 19, 16), (2, 3, 15, 12), (0, 1, 11, 8), (13, 14, 7, 4), (4, 7, 6, 5), (10, 9, 8, 11), (18, 17, 16, 19), (14, 13, 12, 15), (5, 6, 1, 0), (11, 18, 19, 10), (17, 8, 9, 16), (15, 6, 7, 14), (5, 12, 13, 4), (21, 23, 22, 20), (22, 23, 27, 26), (27, 25, 24, 26), (21, 20, 24, 25), (23, 21, 25, 27), (20, 22, 26, 24), (29, 31, 30, 28), (29, 28, 32, 33), (35, 33, 32, 34), (28, 30, 34, 32), (31, 29, 33, 35), (30, 31, 35, 34), (39, 42, 40, 37), (39, 37, 36, 38), (37, 40, 41, 36), (38, 43, 42, 39), (36, 41, 43, 38), (40, 42, 43, 41), (47, 45, 44, 46), (45, 47, 50, 48), (47, 46, 51, 50), (44, 45, 48, 49), (44, 49, 51, 46), (48, 50, 51, 49), (53, 55, 54, 52), (54, 55, 59, 58), (59, 57, 56, 58), (53, 52, 56, 57), (55, 53, 57, 59), (52, 54, 58, 56), (61, 63, 62, 60), (62, 63, 67, 66), (67, 65, 64, 66), (61, 60, 64, 65), (63, 61, 65, 67), (60, 62, 66, 64), (69, 71, 70, 68), (70, 71, 75, 74), (75, 73, 72, 74), (69, 68, 72, 73), (71, 69, 73, 75), (68, 70, 74, 72), (77, 79, 78, 76), (77, 76, 80, 81), (83, 81, 80, 82), (76, 78, 82, 80), (79, 77, 81, 83), (78, 79, 83, 82)])
me_cube_029.polygons.foreach_set('use_smooth', [True] * 66)
_uv = me_cube_029.uv_layers.new(name='UVMap')
_uv.uv.foreach_set('vector', [0.4102, 0.9531, 0.0, 0.9531, 0.0, 0.7969, 0.4102, 0.7969, 0.5938, 0.6406, 1.0, 0.6406, 1.0, 0.7969, 0.5938, 0.7969, 0.4414, 0.9531, 0.4102, 0.9531, 0.4102, 0.7969, 0.4414, 0.7969, 0.5938, 0.7969, 1.0, 0.7969, 1.0, 0.9531, 0.5938, 0.9531, 0.4102, 0.7969, 0.0, 0.7969, 0.0, 0.6406, 0.4102, 0.6406, 0.3711, 0.5195, 0.3711, 0.5547, 0.03906, 0.5547, 0.03906, 0.5195, 0.4414, 0.7969, 0.4102, 0.7969, 0.4102, 0.6406, 0.4414, 0.6406, 0.4727, 0.9531, 0.4414, 0.9531, 0.4414, 0.7969, 0.4727, 0.7969, 0.3711, 0.5547, 0.3711, 0.5898, 0.03906, 0.5898, 0.03906, 0.5547, 0.4727, 0.6406, 0.4414, 0.6406, 0.4414, 0.5938, 0.4727, 0.5938, 0.4727, 1.0, 0.4414, 1.0, 0.4414, 0.9531, 0.4727, 0.9531, 0.4414, 1.0, 0.4102, 1.0, 0.4102, 0.9531, 0.4414, 0.9531, 0.4414, 0.6406, 0.4102, 0.6406, 0.4102, 0.5938, 0.4414, 0.5938, 0.4727, 0.7969, 0.4414, 0.7969, 0.4414, 0.6406, 0.4727, 0.6406, 0.0, 0.9531, 0.4102, 0.9531, 0.3711, 1.0, 0.03906, 1.0, 1.0, 0.6406, 0.5938, 0.6406, 0.6289, 0.5898, 0.9609, 0.5898, 0.4102, 0.6406, 0.0, 0.6406, 0.03906, 0.5898, 0.3711, 0.5898, 0.5938, 0.9531, 1.0, 0.9531, 0.9609, 1.0, 0.6289, 1.0, 0.8125, 0.3477, 0.7852, 0.3477, 0.7852, 0.3125, 0.8125, 0.3125, 0.7852, 0.3125, 0.7852, 0.3477, 0.5312, 0.3477, 0.5312, 0.3125, 0.5312, 0.3477, 0.4922, 0.3477, 0.4922, 0.3125, 0.5312, 0.3125, 0.7852, 0.3789, 0.7852, 0.4141, 0.5312, 0.4141, 0.5312, 0.3789, 0.7852, 0.3477, 0.7852, 0.3789, 0.5312, 0.3789, 0.5312, 0.3477, 0.7852, 0.4141, 0.7852, 0.4453, 0.5312, 0.4453, 0.5312, 0.4141, 0.5742, 0.4922, 0.5469, 0.4922, 0.5469, 0.4609, 0.5742, 0.4609, 0.1289, 0.0625, 0.1641, 0.0625, 0.1641, 0.4258, 0.1289, 0.4258, 0.5391, 0.5, 0.5, 0.5, 0.5, 0.4609, 0.5391, 0.4609, 0.1641, 0.0625, 0.1953, 0.0625, 0.1953, 0.4258, 0.1641, 0.4258, 0.09766, 0.0625, 0.1289, 0.0625, 0.1289, 0.4258, 0.09766, 0.4258, 0.0625, 0.0625, 0.09766, 0.0625, 0.09766, 0.4258, 0.0625, 0.4258, 0.5586, 0.2891, 0.2891, 0.2891, 0.2891, 0.2695, 0.5586, 0.2695, 0.5586, 0.2891, 0.5586, 0.2695, 0.6445, 0.2695, 0.6445, 0.2891, 1.0, 0.0, 1.0, 0.2695, 0.9141, 0.2695, 0.9141, 0.0, 0.9141, 0.5586, 0.9141, 0.2891, 1.0, 0.2891, 1.0, 0.5586, 0.6445, 0.2695, 0.9141, 0.2695, 0.9141, 0.2891, 0.6445, 0.2891, 1.0, 0.2695, 1.0, 0.2891, 0.9141, 0.2891, 0.9141, 0.2695, 0.3203, 0.05859, 0.3008, 0.05859, 0.3008, 0.01953, 0.3203, 0.01953, 0.875, 0.05859, 0.875, 0.07812, 0.6055, 0.07812, 0.6055, 0.05859, 0.3203, 0.05859, 0.3203, 0.01953, 0.5859, 0.01953, 0.5859, 0.05859, 0.875, 0.01953, 0.875, 0.05859, 0.6055, 0.05859, 0.6055, 0.01953, 0.875, 0.01953, 0.6055, 0.01953, 0.6055, 0.0, 0.875, 0.0, 0.6055, 0.05859, 0.5859, 0.05859, 0.5859, 0.01953, 0.6055, 0.01953, 0.8125, 0.3477, 0.7852, 0.3477, 0.7852, 0.3125, 0.8125, 0.3125, 0.7852, 0.3125, 0.7852, 0.3477, 0.5312, 0.3477, 0.5312, 0.3125, 0.5312, 0.3477, 0.4922, 0.3477, 0.4922, 0.3125, 0.5312, 0.3125, 0.7852, 0.3789, 0.7852, 0.4141, 0.5312, 0.4141, 0.5312, 0.3789, 0.7852, 0.3477, 0.7852, 0.3789, 0.5312, 0.3789, 0.5312, 0.3477, 0.7852, 0.4141, 0.7852, 0.4453, 0.5312, 0.4453, 0.5312, 0.4141, 0.8125, 0.3477, 0.7852, 0.3477, 0.7852, 0.3125, 0.8125, 0.3125, 0.7852, 0.3125, 0.7852, 0.3477, 0.5312, 0.3477, 0.5312, 0.3125, 0.5312, 0.3477, 0.4922, 0.3477, 0.4922, 0.3125, 0.5312, 0.3125, 0.7852, 0.3789, 0.7852, 0.4141, 0.5312, 0.4141, 0.5312, 0.3789, 0.7852, 0.3477, 0.7852, 0.3789, 0.5312, 0.3789, 0.5312, 0.3477, 0.7852, 0.4141, 0.7852, 0.4453, 0.5312, 0.4453, 0.5312, 0.4141, 0.8125, 0.3477, 0.7852, 0.3477, 0.7852, 0.3125, 0.8125, 0.3125, 0.7852, 0.3125, 0.7852, 0.3477, 0.5312, 0.3477, 0.5312, 0.3125, 0.5312, 0.3477, 0.4922, 0.3477, 0.4922, 0.3125, 0.5312, 0.3125, 0.7852, 0.3789, 0.7852, 0.4141, 0.5312, 0.4141, 0.5312, 0.3789, 0.7852, 0.3477, 0.7852, 0.3789, 0.5312, 0.3789, 0.5312, 0.3477, 0.7852, 0.4141, 0.7852, 0.4453, 0.5312, 0.4453, 0.5312, 0.4141, 0.5742, 0.4922, 0.5469, 0.4922, 0.5469, 0.4609, 0.5742, 0.4609, 0.1289, 0.0625, 0.1641, 0.0625, 0.1641, 0.4258, 0.1289, 0.4258, 0.5391, 0.5, 0.5, 0.5, 0.5, 0.4609, 0.5391, 0.4609, 0.1641, 0.0625, 0.1953, 0.0625, 0.1953, 0.4258, 0.1641, 0.4258, 0.09766, 0.0625, 0.1289, 0.0625, 0.1289, 0.4258, 0.09766, 0.4258, 0.0625, 0.0625, 0.09766, 0.0625, 0.09766, 0.4258, 0.0625, 0.4258])
me_cube_029.materials.append(mat_m_chair)
me_cube_029.use_paint_bone_selection = False
me_cube_029.use_paint_mask = True
me_cube_029.update()
me_cube_004 = bpy.data.meshes.new('Cube.004')
me_cube_004.from_pydata([(0.0, 0.5, 0.7656), (0.0, 0.5, 0.8438), (1.0, 0.5, 0.7656), (1.0, 0.5, 0.8438), (0.09375, 0.0, 0.7969), (0.0, 0.125, 0.7812), (0.0, 0.125, 0.8594), (0.09375, 0.0, 0.875), (0.0, 0.875, 0.7812), (0.09375, 1.0, 0.7969), (0.09375, 1.0, 0.875), (0.0, 0.875, 0.8594), (1.0, 0.125, 0.7812), (0.9062, 0.0, 0.7969), (0.9062, 0.0, 0.875), (1.0, 0.125, 0.8594), (0.9062, 1.0, 0.7969), (1.0, 0.875, 0.7812), (1.0, 0.875, 0.8594), (0.9062, 1.0, 0.875), (0.9102, -0.004312, 0.01446), (0.9117, 0.08801, -0.001762), (1.003, -0.002893, 0.03061), (1.004, 0.08943, 0.01439), (0.7519, 0.1233, 0.8175), (0.7538, 0.2464, 0.7959), (0.875, 0.1252, 0.8391), (0.8769, 0.2483, 0.8174), (0.0249, 0.047, 1.995), (0.0249, 0.1408, 1.995), (-0.06743, 0.047, 1.979), (-0.06743, 0.1408, 1.979), (0.2467, 0.03125, 0.8288), (0.2467, 0.1563, 0.8288), (0.1236, 0.03125, 0.8071), (0.1236, 0.1563, 0.8071), (0.07428, 0.9375, 1.582), (0.02544, 0.9375, 1.859), (0.01273, 0.9375, 1.571), (-0.03611, 0.9375, 1.848), (0.02544, 0.0625, 1.859), (0.07428, 0.0625, 1.582), (-0.03611, 0.0625, 1.848), (0.01273, 0.0625, 1.571), (0.1231, 0.9375, 1.305), (0.1014, 0.9375, 1.428), (0.06157, 0.9375, 1.294), (0.03986, 0.9375, 1.417), (0.1014, 0.0625, 1.428), (0.1231, 0.0625, 1.305), (0.03986, 0.0625, 1.417), (0.06157, 0.0625, 1.294), (1.004, 0.9102, 0.01446), (0.912, 0.9117, -0.001762), (1.003, 1.003, 0.03061), (0.9106, 1.004, 0.01439), (0.8767, 0.7519, 0.8175), (0.7536, 0.7538, 0.7959), (0.8748, 0.875, 0.8391), (0.7517, 0.8769, 0.8174), (0.08975, 1.004, 0.01446), (0.08833, 0.912, -0.001762), (-0.002584, 1.003, 0.03061), (-0.004003, 0.9106, 0.01439), (0.2481, 0.8767, 0.8175), (0.2462, 0.7536, 0.7959), (0.125, 0.8748, 0.8391), (0.1231, 0.7517, 0.8174), (-0.004312, 0.08975, 0.01446), (0.08801, 0.08833, -0.001762), (-0.002893, -0.002584, 0.03061), (0.08943, -0.004003, 0.01439), (0.1233, 0.2481, 0.8175), (0.2464, 0.2462, 0.7959), (0.1252, 0.125, 0.8391), (0.2483, 0.1231, 0.8174), (-0.06718, 0.9531, 1.979), (-0.06718, 0.8594, 1.979), (0.02514, 0.9531, 1.996), (0.02514, 0.8594, 1.996), (0.1234, 0.9689, 0.807), (0.1234, 0.8439, 0.807), (0.2465, 0.9689, 0.8287), (0.2465, 0.8439, 0.8287)], [], [(18, 11, 1, 3), (8, 17, 2, 0), (17, 18, 3, 2), (0, 2, 12, 5), (3, 1, 6, 15), (9, 10, 19, 16), (2, 3, 15, 12), (0, 1, 11, 8), (13, 14, 7, 4), (4, 7, 6, 5), (10, 9, 8, 11), (18, 17, 16, 19), (14, 13, 12, 15), (5, 6, 1, 0), (11, 18, 19, 10), (17, 8, 9, 16), (15, 6, 7, 14), (5, 12, 13, 4), (21, 23, 22, 20), (22, 23, 27, 26), (27, 25, 24, 26), (21, 20, 24, 25), (23, 21, 25, 27), (20, 22, 26, 24), (29, 31, 30, 28), (29, 28, 32, 33), (35, 33, 32, 34), (28, 30, 34, 32), (31, 29, 33, 35), (30, 31, 35, 34), (39, 42, 40, 37), (39, 37, 36, 38), (37, 40, 41, 36), (38, 43, 42, 39), (36, 41, 43, 38), (40, 42, 43, 41), (47, 45, 44, 46), (45, 47, 50, 48), (47, 46, 51, 50), (44, 45, 48, 49), (44, 49, 51, 46), (48, 50, 51, 49), (53, 55, 54, 52), (54, 55, 59, 58), (59, 57, 56, 58), (53, 52, 56, 57), (55, 53, 57, 59), (52, 54, 58, 56), (61, 63, 62, 60), (62, 63, 67, 66), (67, 65, 64, 66), (61, 60, 64, 65), (63, 61, 65, 67), (60, 62, 66, 64), (69, 71, 70, 68), (70, 71, 75, 74), (75, 73, 72, 74), (69, 68, 72, 73), (71, 69, 73, 75), (68, 70, 74, 72), (77, 79, 78, 76), (77, 76, 80, 81), (83, 81, 80, 82), (76, 78, 82, 80), (79, 77, 81, 83), (78, 79, 83, 82)])
me_cube_004.polygons.foreach_set('use_smooth', [True] * 66)
_uv = me_cube_004.uv_layers.new(name='UVMap')
_uv.uv.foreach_set('vector', [0.4102, 0.9531, 0.0, 0.9531, 0.0, 0.7969, 0.4102, 0.7969, 0.5938, 0.6406, 1.0, 0.6406, 1.0, 0.7969, 0.5938, 0.7969, 0.4414, 0.9531, 0.4102, 0.9531, 0.4102, 0.7969, 0.4414, 0.7969, 0.5938, 0.7969, 1.0, 0.7969, 1.0, 0.9531, 0.5938, 0.9531, 0.4102, 0.7969, 0.0, 0.7969, 0.0, 0.6406, 0.4102, 0.6406, 0.3711, 0.5195, 0.3711, 0.5547, 0.03906, 0.5547, 0.03906, 0.5195, 0.4414, 0.7969, 0.4102, 0.7969, 0.4102, 0.6406, 0.4414, 0.6406, 0.4727, 0.9531, 0.4414, 0.9531, 0.4414, 0.7969, 0.4727, 0.7969, 0.3711, 0.5547, 0.3711, 0.5898, 0.03906, 0.5898, 0.03906, 0.5547, 0.4727, 0.6406, 0.4414, 0.6406, 0.4414, 0.5938, 0.4727, 0.5938, 0.4727, 1.0, 0.4414, 1.0, 0.4414, 0.9531, 0.4727, 0.9531, 0.4414, 1.0, 0.4102, 1.0, 0.4102, 0.9531, 0.4414, 0.9531, 0.4414, 0.6406, 0.4102, 0.6406, 0.4102, 0.5938, 0.4414, 0.5938, 0.4727, 0.7969, 0.4414, 0.7969, 0.4414, 0.6406, 0.4727, 0.6406, 0.0, 0.9531, 0.4102, 0.9531, 0.3711, 1.0, 0.03906, 1.0, 1.0, 0.6406, 0.5938, 0.6406, 0.6289, 0.5898, 0.9609, 0.5898, 0.4102, 0.6406, 0.0, 0.6406, 0.03906, 0.5898, 0.3711, 0.5898, 0.5938, 0.9531, 1.0, 0.9531, 0.9609, 1.0, 0.6289, 1.0, 0.8125, 0.3477, 0.7852, 0.3477, 0.7852, 0.3125, 0.8125, 0.3125, 0.7852, 0.3125, 0.7852, 0.3477, 0.5312, 0.3477, 0.5312, 0.3125, 0.5312, 0.3477, 0.4922, 0.3477, 0.4922, 0.3125, 0.5312, 0.3125, 0.7852, 0.3789, 0.7852, 0.4141, 0.5312, 0.4141, 0.5312, 0.3789, 0.7852, 0.3477, 0.7852, 0.3789, 0.5312, 0.3789, 0.5312, 0.3477, 0.7852, 0.4141, 0.7852, 0.4453, 0.5312, 0.4453, 0.5312, 0.4141, 0.5742, 0.4922, 0.5469, 0.4922, 0.5469, 0.4609, 0.5742, 0.4609, 0.1289, 0.0625, 0.1641, 0.0625, 0.1641, 0.4258, 0.1289, 0.4258, 0.5391, 0.5, 0.5, 0.5, 0.5, 0.4609, 0.5391, 0.4609, 0.1641, 0.0625, 0.1953, 0.0625, 0.1953, 0.4258, 0.1641, 0.4258, 0.09766, 0.0625, 0.1289, 0.0625, 0.1289, 0.4258, 0.09766, 0.4258, 0.0625, 0.0625, 0.09766, 0.0625, 0.09766, 0.4258, 0.0625, 0.4258, 0.5586, 0.2891, 0.2891, 0.2891, 0.2891, 0.2695, 0.5586, 0.2695, 0.5586, 0.2891, 0.5586, 0.2695, 0.6445, 0.2695, 0.6445, 0.2891, 1.0, 0.0, 1.0, 0.2695, 0.9141, 0.2695, 0.9141, 0.0, 0.9141, 0.5586, 0.9141, 0.2891, 1.0, 0.2891, 1.0, 0.5586, 0.6445, 0.2695, 0.9141, 0.2695, 0.9141, 0.2891, 0.6445, 0.2891, 1.0, 0.2695, 1.0, 0.2891, 0.9141, 0.2891, 0.9141, 0.2695, 0.3203, 0.05859, 0.3008, 0.05859, 0.3008, 0.01953, 0.3203, 0.01953, 0.875, 0.05859, 0.875, 0.07812, 0.6055, 0.07812, 0.6055, 0.05859, 0.3203, 0.05859, 0.3203, 0.01953, 0.5859, 0.01953, 0.5859, 0.05859, 0.875, 0.01953, 0.875, 0.05859, 0.6055, 0.05859, 0.6055, 0.01953, 0.875, 0.01953, 0.6055, 0.01953, 0.6055, 0.0, 0.875, 0.0, 0.6055, 0.05859, 0.5859, 0.05859, 0.5859, 0.01953, 0.6055, 0.01953, 0.8125, 0.3477, 0.7852, 0.3477, 0.7852, 0.3125, 0.8125, 0.3125, 0.7852, 0.3125, 0.7852, 0.3477, 0.5312, 0.3477, 0.5312, 0.3125, 0.5312, 0.3477, 0.4922, 0.3477, 0.4922, 0.3125, 0.5312, 0.3125, 0.7852, 0.3789, 0.7852, 0.4141, 0.5312, 0.4141, 0.5312, 0.3789, 0.7852, 0.3477, 0.7852, 0.3789, 0.5312, 0.3789, 0.5312, 0.3477, 0.7852, 0.4141, 0.7852, 0.4453, 0.5312, 0.4453, 0.5312, 0.4141, 0.8125, 0.3477, 0.7852, 0.3477, 0.7852, 0.3125, 0.8125, 0.3125, 0.7852, 0.3125, 0.7852, 0.3477, 0.5312, 0.3477, 0.5312, 0.3125, 0.5312, 0.3477, 0.4922, 0.3477, 0.4922, 0.3125, 0.5312, 0.3125, 0.7852, 0.3789, 0.7852, 0.4141, 0.5312, 0.4141, 0.5312, 0.3789, 0.7852, 0.3477, 0.7852, 0.3789, 0.5312, 0.3789, 0.5312, 0.3477, 0.7852, 0.4141, 0.7852, 0.4453, 0.5312, 0.4453, 0.5312, 0.4141, 0.8125, 0.3477, 0.7852, 0.3477, 0.7852, 0.3125, 0.8125, 0.3125, 0.7852, 0.3125, 0.7852, 0.3477, 0.5312, 0.3477, 0.5312, 0.3125, 0.5312, 0.3477, 0.4922, 0.3477, 0.4922, 0.3125, 0.5312, 0.3125, 0.7852, 0.3789, 0.7852, 0.4141, 0.5312, 0.4141, 0.5312, 0.3789, 0.7852, 0.3477, 0.7852, 0.3789, 0.5312, 0.3789, 0.5312, 0.3477, 0.7852, 0.4141, 0.7852, 0.4453, 0.5312, 0.4453, 0.5312, 0.4141, 0.5742, 0.4922, 0.5469, 0.4922, 0.5469, 0.4609, 0.5742, 0.4609, 0.1289, 0.0625, 0.1641, 0.0625, 0.1641, 0.4258, 0.1289, 0.4258, 0.5391, 0.5, 0.5, 0.5, 0.5, 0.4609, 0.5391, 0.4609, 0.1641, 0.0625, 0.1953, 0.0625, 0.1953, 0.4258, 0.1641, 0.4258, 0.09766, 0.0625, 0.1289, 0.0625, 0.1289, 0.4258, 0.09766, 0.4258, 0.0625, 0.0625, 0.09766, 0.0625, 0.09766, 0.4258, 0.0625, 0.4258])
me_cube_004.materials.append(mat_m_chair_001)
me_cube_004.use_paint_bone_selection = False
me_cube_004.use_paint_mask = True
me_cube_004.update()

# ---- objects
ob_cube = bpy.data.objects.new('Cube', me_cube)
ob_cube_001 = bpy.data.objects.new('Cube.001', me_cube_001)
ob_cube_019 = bpy.data.objects.new('Cube.019', me_cube_036)
ob_cube_002 = bpy.data.objects.new('Cube.002', me_cube_002)
ob_cube_003 = bpy.data.objects.new('Cube.003', me_cube_003)
ob_cube_004 = bpy.data.objects.new('Cube.004', me_cube_011)
ob_cube_005 = bpy.data.objects.new('Cube.005', me_cube_012)
ob_cube_006 = bpy.data.objects.new('Cube.006', me_cube_013)
ob_cube_007 = bpy.data.objects.new('Cube.007', me_cube_014)
ob_cube_008 = bpy.data.objects.new('Cube.008', me_cube_015)
ob_cube_009 = bpy.data.objects.new('Cube.009', me_cube_016)
ob_cube_010 = bpy.data.objects.new('Cube.010', me_cube_017)
ob_cube_011 = bpy.data.objects.new('Cube.011', me_cube_029)
ob_cube_012 = bpy.data.objects.new('Cube.012', me_cube_004)

# ---- transforms, parenting, visibility, modifiers, constraints
ob_cube.location = (0.0, 0.0, 0.0)
ob_cube_001.location = (0.0, 0.0, 0.0)
ob_cube_019.location = (2.375, 0.5, 0.0)
ob_cube_002.location = (0.9844, 0.0, 0.8594)
ob_cube_003.location = (0.875, 0.125, 0.4766)
ob_cube_003.rotation_euler = (-0.1765, -0.1732, 0.01536)
ob_cube_004.location = (0.875, 0.875, 0.4766)
ob_cube_004.rotation_euler = (0.1777, -0.1679, -0.04537)
ob_cube_005.location = (0.125, 0.875, 0.4766)
ob_cube_005.rotation_euler = (-0.1765, -0.1732, -3.126)
ob_cube_006.location = (0.125, 0.125, 0.4766)
ob_cube_006.rotation_euler = (0.1777, -0.1679, -3.187)
ob_cube_007.location = (0.1242, 0.09223, 1.159)
ob_cube_007.rotation_euler = (-3.144, 0.1758, 3.126)
ob_cube_008.location = (0.1242, 0.9047, 1.159)
ob_cube_008.rotation_euler = (-3.144, 0.1758, 3.126)
ob_cube_009.location = (0.03808, 0.6562, 1.607)
ob_cube_009.rotation_euler = (-4.712, 0.1594, 3.14)
ob_cube_010.location = (0.08692, 0.6562, 1.33)
ob_cube_010.rotation_euler = (-4.712, 0.1594, 3.14)
ob_cube_011.location = (0.0, 0.0, 0.0)
ob_cube_012.location = (0.0, 2.0, 0.0)

# ---- collection membership
col_dimensions.objects.link(ob_cube)
col_dimensions.objects.link(ob_cube_001)
col_reference.objects.link(ob_cube_019)
col_construction.objects.link(ob_cube_002)
col_construction.objects.link(ob_cube_003)
col_construction.objects.link(ob_cube_004)
col_construction.objects.link(ob_cube_005)
col_construction.objects.link(ob_cube_006)
col_construction.objects.link(ob_cube_007)
col_construction.objects.link(ob_cube_008)
col_construction.objects.link(ob_cube_009)
col_construction.objects.link(ob_cube_010)
col_final.objects.link(ob_cube_011)
col_final.objects.link(ob_cube_012)
def _layer_coll(name, lc=None):
    lc = lc or bpy.context.view_layer.layer_collection
    for c in lc.children:
        if c.name == name: return c
        r = _layer_coll(name, c)
        if r: return r
_layer_coll('Dimensions').exclude = True
_layer_coll('Construction').exclude = True

# ---- scene / render settings (as saved in the file)
scene.frame_start = 1; scene.frame_end = 250; scene.frame_set(109)
scene.render.engine = 'BLENDER_EEVEE_NEXT'
scene.cycles.sampling_pattern = 'TABULATED_SOBOL'
scene.cycles.use_light_tree = False
scene.eevee.taa_samples = 1
scene.eevee.use_taa_reprojection = False
scene.view_settings.view_transform = 'Standard'
bpy.context.view_layer.update()

# ---- added for rendering (the .blend has no active camera and no usable light): camera, sun
cam_auto = bpy.data.cameras.new('AutoCamera')
cam_auto.lens = 50.0
cam_auto.sensor_width = 36.0
cam_auto.clip_end = 1000.0
ob_auto_camera = bpy.data.objects.new('AutoCamera', cam_auto)
scene.collection.objects.link(ob_auto_camera)
ob_auto_camera.location = (6.99771, -5.71072, 5.21921)
ob_auto_camera.rotation_euler = (1.09748, -7.21219e-08, 0.694738)
scene.camera = ob_auto_camera
light_auto_sun = bpy.data.lights.new('AutoSun', 'SUN')
light_auto_sun.energy = 3.0
light_auto_sun.angle = 0.0523599
ob_auto_sun = bpy.data.objects.new('AutoSun', light_auto_sun)
scene.collection.objects.link(ob_auto_sun)
ob_auto_sun.rotation_euler = (0.872665, 0.174533, 0.523599)
bpy.context.view_layer.update()
